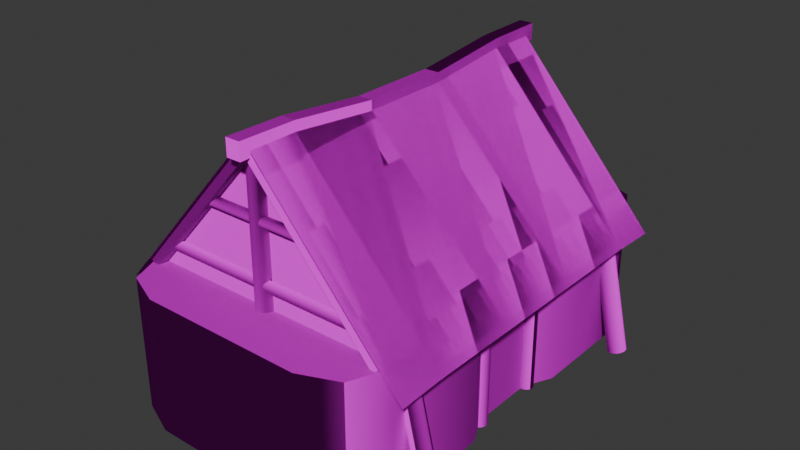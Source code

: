 # Source: Casa01b.blend  (saved by Blender 4.2.66; exported with 4.5.12 LTS)
import bpy
from mathutils import Matrix  # noqa: F401  (used for matrix-valued properties, if any)

bpy.ops.wm.read_factory_settings(use_empty=True)
scene = bpy.context.scene
scene.name = 'Scene'

# ---- images (referenced by path relative to the original .blend; pixels are not part of the script)
import os
ASSET_DIR = os.environ.get("B2B_ASSET_DIR", "")  # directory of the original .blend (textures are referenced by path, not embedded)
HERE = os.path.dirname(os.path.abspath(__file__))  # packed textures are extracted next to this script under _unpacked/

def load_image(name, relpath, width, height, colorspace="sRGB"):
    """Load a texture the original file referenced (path relative to the .blend, or extracted next to this script)."""
    p = next((c for c in (os.path.join(HERE, relpath), os.path.join(ASSET_DIR, relpath)) if relpath and os.path.exists(c)), "")
    if p:
        img = bpy.data.images.load(p, check_existing=True)
        img.name = name
    else:  # same state as the original file: an image datablock whose file is absent (Cycles renders it pink)
        img = bpy.data.images.new(name, width, height)
        img.source = "FILE"
        img.filepath = "//" + (relpath or name)
    img.colorspace_settings.name = colorspace
    return img
img_casa01b_png = load_image('Casa01b.png', 'Casa01b.png', 1024, 1024, 'sRGB')
img_casa01b_n_png = load_image('Casa01b_n.png', 'Casa01b_n.png', 1024, 1024, 'sRGB')

# ---- materials (node trees are filled in below, after node groups)
mat_material_casa01b_casa = bpy.data.materials.new('Material.Casa01b.Casa')

# ---- material node trees
mat_material_casa01b_casa.use_nodes = True; mat_material_casa01b_casa.node_tree.nodes.clear()
_N = mat_material_casa01b_casa.node_tree.nodes; _L = mat_material_casa01b_casa.node_tree.links
n0 = _N.new('ShaderNodeBsdfPrincipled'); n0.name = 'Principled BSDF'; n0.location = (10, 300)
n0.inputs[2].default_value = 1.0
n0.inputs[3].default_value = 1.0
n1 = _N.new('ShaderNodeOutputMaterial'); n1.name = 'Material Output'; n1.location = (300, 300)
n2 = _N.new('ShaderNodeTexImage'); n2.name = 'Image Texture'; n2.location = (-343, 314)
n2.image = img_casa01b_png
n2.interpolation = 'Closest'
n3 = _N.new('ShaderNodeNormalMap'); n3.name = 'Normal Map'; n3.location = (-254, 21)
n4 = _N.new('ShaderNodeTexImage'); n4.name = 'Image Texture.001'; n4.location = (-541, 25)
n4.image = img_casa01b_n_png
n4.interpolation = 'Closest'
_L.new(n0.outputs[0], n1.inputs[0])
_L.new(n2.outputs[0], n0.inputs[0])
_L.new(n3.outputs[0], n0.inputs[5])
_L.new(n4.outputs[0], n3.inputs[1])
_L.new(n2.outputs[1], n0.inputs[4])
n1.is_active_output = True

# ---- world
world_world = bpy.data.worlds.new('World'); scene.world = world_world
world_world.use_nodes = True; world_world.node_tree.nodes.clear()
_N = world_world.node_tree.nodes; _L = world_world.node_tree.links
n0 = _N.new('ShaderNodeOutputWorld'); n0.name = 'World Output'; n0.location = (300, 300)
n1 = _N.new('ShaderNodeBackground'); n1.name = 'Background'; n1.location = (10, 300)
n1.inputs[0].default_value = (0.05088, 0.05088, 0.05088, 1.0)
_L.new(n1.outputs[0], n0.inputs[0])
n0.is_active_output = True
world_world.color = (0.05088, 0.05088, 0.05088)
world_world.sun_shadow_jitter_overblur = 0.0

# ---- meshes
me_casa = bpy.data.meshes.new('Casa')
me_casa.from_pydata([(2.072, 2.439, 1.496), (2.072, -2.439, 1.496), (2.072, 1.789, 1.524), (2.072, 0.5962, 1.524), (2.072, -0.5962, 1.524), (2.072, -1.789, 1.524), (-2.072, 2.439, 1.496), (-2.072, -2.439, 1.496), (-2.072, 1.789, 1.524), (-2.072, 0.5962, 1.524), (-2.072, -0.5962, 1.524), (-2.072, -1.789, 1.524), (0.0, 2.439, 3.822), (0.0, -2.439, 3.822), (0.0, 1.789, 3.822), (0.0, 0.5962, 3.695), (0.0, -0.5962, 3.695), (0.0, -1.789, 3.822), (2.072, 2.439, 1.496), (2.072, -2.439, 1.496), (2.072, 1.789, 1.524), (2.072, 0.5962, 1.524), (2.072, -0.5962, 1.524), (2.072, -1.789, 1.524), (-2.072, 2.439, 1.496), (-2.072, -2.439, 1.496), (-2.072, 1.789, 1.524), (-2.072, 0.5962, 1.524), (-2.072, -0.5962, 1.524), (-2.072, -1.789, 1.524), (0.0, 2.439, 3.822), (0.0, -2.439, 3.822), (0.0, 1.789, 3.822), (0.0, 0.5962, 3.695), (0.0, -0.5962, 3.695), (0.0, -1.789, 3.822), (-0.09717, 2.572, 3.635), (-0.09717, -2.572, 3.635), (-0.09717, 1.789, 3.648), (-0.09717, 0.5962, 3.521), (-0.09717, -0.5962, 3.521), (-0.09717, -1.789, 3.648), (0.09717, 2.572, 3.635), (0.09717, -2.572, 3.635), (0.09717, 1.789, 3.648), (0.09717, 0.5962, 3.521), (0.09717, -0.5962, 3.521), (0.09717, -1.789, 3.648), (-0.09717, -1.789, 3.846), (-0.09717, -2.572, 3.859), (-0.09717, 2.572, 3.859), (-0.09717, 1.789, 3.846), (-0.09717, 0.5962, 3.718), (-0.09717, -0.5962, 3.718), (0.09717, -1.789, 3.846), (0.09717, -2.572, 3.859), (0.09717, 2.572, 3.859), (0.09717, 1.789, 3.846), (0.09717, 0.5962, 3.718), (0.09717, -0.5962, 3.718), (0.06395, -2.225, 3.704), (-1.681, -2.225, 1.743), (0.06395, -2.402, 3.704), (-1.681, -2.402, 1.743), (-0.01211, -2.225, 3.778), (-1.757, -2.225, 1.817), (-0.01211, -2.402, 3.778), (-1.757, -2.402, 1.817), (-0.08242, -2.258, 3.725), (1.681, -2.258, 1.743), (-0.08242, -2.435, 3.725), (1.681, -2.435, 1.743), (-0.006361, -2.258, 3.799), (1.757, -2.258, 1.817), (-0.006361, -2.435, 3.799), (1.757, -2.435, 1.817), (0.06395, 2.225, 3.704), (-1.681, 2.225, 1.743), (0.06395, 2.402, 3.704), (-1.681, 2.402, 1.743), (-0.01211, 2.225, 3.778), (-1.757, 2.225, 1.817), (-0.01211, 2.402, 3.778), (-1.757, 2.402, 1.817), (-0.08242, 2.258, 3.725), (1.681, 2.258, 1.743), (-0.08242, 2.435, 3.725), (1.681, 2.435, 1.743), (-0.006361, 2.258, 3.799), (1.757, 2.258, 1.817), (-0.006361, 2.435, 3.799), (1.757, 2.435, 1.817), (1.64, -0.3899, 1.192e-07), (1.64, -0.3899, 1.731), (1.678, -0.3975, 1.192e-07), (1.678, -0.3975, 1.731), (1.711, -0.4193, 1.192e-07), (1.711, -0.4193, 1.731), (1.732, -0.4519, 1.192e-07), (1.732, -0.4519, 1.731), (1.74, -0.4904, 1.192e-07), (1.74, -0.4904, 1.731), (1.732, -0.5288, 1.192e-07), (1.732, -0.5288, 1.731), (1.711, -0.5614, 1.192e-07), (1.711, -0.5614, 1.731), (1.678, -0.5832, 1.192e-07), (1.678, -0.5832, 1.731), (1.64, -0.5909, 1.192e-07), (1.64, -0.5909, 1.731), (1.601, -0.5832, 1.192e-07), (1.601, -0.5832, 1.731), (1.569, -0.5614, 1.192e-07), (1.569, -0.5614, 1.731), (1.547, -0.5288, 1.192e-07), (1.547, -0.5288, 1.731), (1.539, -0.4904, 1.192e-07), (1.539, -0.4904, 1.731), (1.547, -0.4519, 1.192e-07), (1.547, -0.4519, 1.731), (1.569, -0.4193, 1.192e-07), (1.569, -0.4193, 1.731), (1.601, -0.3975, 1.192e-07), (1.601, -0.3975, 1.731), (2.185, -2.007, -0.008268), (1.801, -2.032, 1.752), (2.155, -2.044, -0.01545), (1.77, -2.069, 1.745), (2.112, -2.066, -0.025), (1.728, -2.091, 1.736), (2.065, -2.07, -0.03547), (1.681, -2.095, 1.725), (2.02, -2.055, -0.04526), (1.635, -2.08, 1.715), (1.984, -2.023, -0.05289), (1.599, -2.048, 1.708), (1.962, -1.98, -0.05718), (1.577, -2.005, 1.704), (1.958, -1.931, -0.05749), (1.574, -1.956, 1.703), (1.973, -1.885, -0.05378), (1.588, -1.91, 1.707), (2.004, -1.848, -0.04659), (1.619, -1.873, 1.714), (2.046, -1.826, -0.03704), (1.661, -1.851, 1.724), (2.093, -1.822, -0.02657), (1.709, -1.847, 1.734), (2.138, -1.837, -0.01678), (1.754, -1.862, 1.744), (2.175, -1.869, -0.009157), (1.79, -1.894, 1.752), (2.196, -1.912, -0.004862), (1.812, -1.937, 1.756), (2.2, -1.961, -0.00455), (1.816, -1.986, 1.756), (-1.942, -2.03, -0.05558), (-1.59, -1.926, 1.709), (-1.944, -1.981, -0.05789), (-1.592, -1.877, 1.707), (-1.965, -1.937, -0.05641), (-1.613, -1.833, 1.708), (-2.0, -1.904, -0.05137), (-1.648, -1.8, 1.713), (-2.045, -1.888, -0.04353), (-1.693, -1.783, 1.721), (-2.093, -1.89, -0.03408), (-1.741, -1.785, 1.731), (-2.136, -1.91, -0.02448), (-1.784, -1.806, 1.74), (-2.168, -1.946, -0.01617), (-1.816, -1.841, 1.748), (-2.184, -1.991, -0.01042), (-1.832, -1.887, 1.754), (-2.181, -2.04, -0.00811), (-1.83, -1.936, 1.757), (-2.161, -2.084, -0.009589), (-1.809, -1.98, 1.755), (-2.125, -2.117, -0.01463), (-1.774, -2.012, 1.75), (-2.08, -2.134, -0.02247), (-1.729, -2.029, 1.742), (-2.033, -2.132, -0.03192), (-1.681, -2.027, 1.733), (-1.989, -2.111, -0.04152), (-1.638, -2.007, 1.723), (-1.957, -2.075, -0.04984), (-1.606, -1.971, 1.715), (-1.981, 0.06875, -0.04821), (-1.63, 0.02892, 1.703), (-2.021, 0.09388, -0.03943), (-1.671, 0.05405, 1.712), (-2.069, 0.1012, -0.02984), (-1.718, 0.06133, 1.721), (-2.115, 0.08949, -0.02091), (-1.765, 0.04967, 1.73), (-2.153, 0.06065, -0.01399), (-1.803, 0.02082, 1.737), (-2.178, 0.01902, -0.01014), (-1.828, -0.02081, 1.741), (-2.186, -0.02906, -0.00994), (-1.835, -0.06889, 1.741), (-2.174, -0.07626, -0.01342), (-1.824, -0.1161, 1.738), (-2.146, -0.1154, -0.02006), (-1.796, -0.1552, 1.731), (-2.106, -0.1405, -0.02884), (-1.755, -0.1804, 1.722), (-2.059, -0.1478, -0.03842), (-1.708, -0.1876, 1.713), (-2.012, -0.1362, -0.04735), (-1.662, -0.176, 1.704), (-1.974, -0.1073, -0.05427), (-1.623, -0.1471, 1.697), (-1.949, -0.06568, -0.05813), (-1.599, -0.1055, 1.693), (-1.941, -0.0176, -0.05833), (-1.591, -0.05743, 1.693), (-1.953, 0.0296, -0.05484), (-1.602, -0.01023, 1.696), (1.73, 0.5246, 1.192e-07), (1.73, 0.5246, 1.731), (1.71, 0.5566, 1.192e-07), (1.71, 0.5566, 1.731), (1.679, 0.5786, 1.192e-07), (1.679, 0.5786, 1.731), (1.643, 0.5871, 1.192e-07), (1.643, 0.5871, 1.731), (1.605, 0.5809, 1.192e-07), (1.605, 0.5809, 1.731), (1.573, 0.5609, 1.192e-07), (1.573, 0.5609, 1.731), (1.551, 0.5302, 1.192e-07), (1.551, 0.5302, 1.731), (1.543, 0.4934, 1.192e-07), (1.543, 0.4934, 1.731), (1.549, 0.4562, 1.192e-07), (1.549, 0.4562, 1.731), (1.569, 0.4241, 1.192e-07), (1.569, 0.4241, 1.731), (1.6, 0.4022, 1.192e-07), (1.6, 0.4022, 1.731), (1.637, 0.3936, 1.192e-07), (1.637, 0.3936, 1.731), (1.674, 0.3998, 1.192e-07), (1.674, 0.3998, 1.731), (1.706, 0.4198, 1.192e-07), (1.706, 0.4198, 1.731), (1.728, 0.4505, 1.192e-07), (1.728, 0.4505, 1.731), (1.736, 0.4873, 1.192e-07), (1.736, 0.4873, 1.731), (2.105, 2.088, -0.02388), (1.721, 2.072, 1.737), (2.058, 2.089, -0.03418), (1.673, 2.073, 1.727), (2.013, 2.072, -0.04401), (1.629, 2.056, 1.717), (1.979, 2.038, -0.05187), (1.595, 2.022, 1.709), (1.96, 1.994, -0.05657), (1.576, 1.977, 1.704), (1.959, 1.945, -0.05739), (1.575, 1.929, 1.703), (1.976, 1.9, -0.0542), (1.592, 1.883, 1.707), (2.009, 1.864, -0.0475), (1.625, 1.848, 1.713), (2.053, 1.845, -0.03831), (1.669, 1.829, 1.723), (2.1, 1.844, -0.02801), (1.716, 1.828, 1.733), (2.145, 1.861, -0.01818), (1.76, 1.845, 1.743), (2.179, 1.895, -0.01032), (1.795, 1.879, 1.751), (2.198, 1.94, -0.005625), (1.814, 1.923, 1.755), (2.199, 1.988, -0.004804), (1.815, 1.972, 1.756), (2.182, 2.033, -0.007986), (1.797, 2.017, 1.753), (2.149, 2.069, -0.01469), (1.764, 2.052, 1.746), (-1.998, 2.016, -0.04965), (-1.645, 1.965, 1.717), (-2.043, 1.998, -0.04118), (-1.689, 1.948, 1.725), (-2.091, 1.999, -0.03161), (-1.737, 1.949, 1.735), (-2.134, 2.019, -0.02241), (-1.781, 1.968, 1.744), (-2.167, 2.054, -0.01497), (-1.813, 2.003, 1.752), (-2.184, 2.099, -0.01042), (-1.83, 2.049, 1.756), (-2.183, 2.148, -0.009457), (-1.829, 2.097, 1.757), (-2.164, 2.192, -0.01223), (-1.81, 2.142, 1.754), (-2.129, 2.226, -0.01831), (-1.775, 2.175, 1.748), (-2.084, 2.244, -0.02678), (-1.731, 2.193, 1.74), (-2.037, 2.243, -0.03635), (-1.683, 2.192, 1.73), (-1.993, 2.223, -0.04556), (-1.64, 2.173, 1.721), (-1.96, 2.188, -0.053), (-1.607, 2.137, 1.714), (-1.943, 2.143, -0.05755), (-1.59, 2.092, 1.709), (-1.944, 2.094, -0.05851), (-1.591, 2.044, 1.708), (-1.964, 2.049, -0.05573), (-1.61, 1.999, 1.711), (1.45, 2.326, 2.04), (-1.45, 2.352, 2.066), (1.45, 2.362, 2.102), (-1.45, 2.326, 2.165), (1.45, 2.29, 2.174), (1.45, 2.29, 2.03), (-1.45, 2.29, 2.03), (-1.45, 2.326, 2.04), (1.45, 2.352, 2.066), (-1.45, 2.362, 2.102), (1.45, 2.352, 2.138), (-1.45, 2.352, 2.138), (1.45, 2.326, 2.165), (-1.45, 2.29, 2.174), (-0.7716, 2.352, 2.835), (0.7716, 2.29, 2.799), (-0.7716, 2.29, 2.799), (0.7716, 2.326, 2.809), (-0.7716, 2.326, 2.809), (0.7716, 2.352, 2.835), (0.7716, 2.362, 2.871), (-0.7716, 2.362, 2.871), (0.7716, 2.352, 2.907), (-0.7716, 2.352, 2.907), (0.7716, 2.326, 2.934), (-0.7716, 2.326, 2.934), (0.7716, 2.29, 2.944), (-0.7716, 2.29, 2.944), (0.1062, 2.324, 1.782), (0.1062, 2.324, 3.656), (0.06133, 2.369, 1.782), (-0.1062, 2.324, 3.656), (-0.1227, 2.263, 3.656), (-0.1227, 2.263, 1.782), (-0.1062, 2.324, 1.782), (-0.06133, 2.369, 1.782), (-0.06133, 2.369, 3.656), (0.0, 2.386, 1.782), (0.0, 2.386, 3.656), (0.06133, 2.369, 3.656), (0.1227, 2.263, 1.782), (0.1227, 2.263, 3.656), (1.45, -2.326, 2.04), (-1.45, -2.352, 2.066), (1.45, -2.362, 2.102), (-1.45, -2.326, 2.165), (1.45, -2.29, 2.174), (1.45, -2.29, 2.03), (-1.45, -2.29, 2.03), (-1.45, -2.326, 2.04), (1.45, -2.352, 2.066), (-1.45, -2.362, 2.102), (1.45, -2.352, 2.138), (-1.45, -2.352, 2.138), (1.45, -2.326, 2.165), (-1.45, -2.29, 2.174), (-0.7716, -2.352, 2.835), (0.7716, -2.29, 2.799), (-0.7716, -2.29, 2.799), (0.7716, -2.326, 2.809), (-0.7716, -2.326, 2.809), (0.7716, -2.352, 2.835), (0.7716, -2.362, 2.871), (-0.7716, -2.362, 2.871), (0.7716, -2.352, 2.907), (-0.7716, -2.352, 2.907), (0.7716, -2.326, 2.934), (-0.7716, -2.326, 2.934), (0.7716, -2.29, 2.944), (-0.7716, -2.29, 2.944), (0.1062, -2.324, 1.782), (0.1062, -2.324, 3.656), (0.06133, -2.369, 1.782), (-0.1062, -2.324, 3.656), (-0.1227, -2.263, 3.656), (-0.1227, -2.263, 1.782), (-0.1062, -2.324, 1.782), (-0.06133, -2.369, 1.782), (-0.06133, -2.369, 3.656), (0.0, -2.386, 1.782), (0.0, -2.386, 3.656), (0.06133, -2.369, 3.656), (0.1227, -2.263, 1.782), (0.1227, -2.263, 3.656), (1.1, 2.97, 0.0), (1.806, 2.264, 0.0), (1.6, 2.763, 0.0), (1.806, -2.264, 0.0), (1.1, -2.97, -5.684e-14), (1.6, -2.763, 0.0), (-1.1, -2.97, 0.0), (-1.806, -2.264, 0.0), (-1.6, -2.763, 0.0), (-1.806, 2.264, 0.0), (-1.1, 2.97, 0.0), (-1.6, 2.763, 0.0), (1.806, 2.264, 1.784), (1.1, 2.97, 1.784), (1.6, 2.763, 1.784), (1.1, -2.97, 1.784), (1.806, -2.264, 1.784), (1.6, -2.763, 1.784), (-1.806, -2.264, 1.784), (-1.1, -2.97, 1.784), (-1.6, -2.763, 1.784), (-1.1, 2.97, 1.784), (-1.806, 2.264, 1.784), (-1.6, 2.763, 1.784), (-1.192e-07, 2.264, 3.822), (-1.192e-07, -2.264, 3.822), (1.806, -0.8249, 0.0), (1.625, -0.4528, 0.0), (1.625, 0.4528, 0.0), (1.806, 0.8249, 0.0), (1.806, 0.8249, 1.784), (1.625, 0.4528, 1.784), (1.625, -0.4528, 1.784), (1.806, -0.8249, 1.784), (1.601, -0.9419, 1.713), (1.601, -0.9419, 1.81), (1.601, 0.9419, 1.713), (1.601, 0.9419, 1.81), (1.78, -0.9419, 1.713), (1.78, -0.9419, 1.81), (1.78, 0.9419, 1.713), (1.78, 0.9419, 1.81), (0.0, -1.789, 3.822), (0.0, -2.439, 3.822), (0.0, 2.439, 3.822), (0.0, 1.789, 3.822), (0.0, 0.5962, 3.695), (0.0, -0.5962, 3.695), (0.0, -1.789, 3.822), (0.0, -2.439, 3.822), (0.0, 2.439, 3.822), (0.0, 1.789, 3.822), (0.0, 0.5962, 3.695), (0.0, -0.5962, 3.695), (-0.09717, -1.789, 3.648), (-0.09717, -2.572, 3.635), (-0.09717, -2.572, 3.635), (-0.09717, 2.572, 3.635), (-0.09717, 2.572, 3.635), (-0.09717, 1.789, 3.648), (0.09717, -1.789, 3.648), (0.09717, -2.572, 3.635), (0.09717, -2.572, 3.635), (0.09717, 2.572, 3.635), (0.09717, 2.572, 3.635), (0.09717, 1.789, 3.648), (-0.09717, -1.789, 3.846), (-0.09717, -2.572, 3.859), (-0.09717, -2.572, 3.859), (-0.09717, 2.572, 3.859), (-0.09717, 2.572, 3.859), (-0.09717, 1.789, 3.846), (-0.09717, 0.5962, 3.718), (-0.09717, -0.5962, 3.718), (0.09717, -1.789, 3.846), (0.09717, -2.572, 3.859), (0.09717, -2.572, 3.859), (0.09717, 2.572, 3.859), (0.09717, 2.572, 3.859), (0.09717, 1.789, 3.846), (0.09717, 0.5962, 3.718), (0.09717, -0.5962, 3.718), (-1.757, -2.402, 1.817), (-1.757, -2.402, 1.817), (-1.681, -2.402, 1.743), (-1.681, -2.402, 1.743), (0.06395, -2.402, 3.704), (0.06395, -2.402, 3.704), (-1.681, -2.225, 1.743), (-1.681, -2.225, 1.743), (-1.757, -2.225, 1.817), (-1.757, -2.225, 1.817), (-0.01211, -2.402, 3.778), (-0.01211, -2.402, 3.778), (-0.01211, -2.225, 3.778), (-0.01211, -2.225, 3.778), (0.06395, -2.225, 3.704), (0.06395, -2.225, 3.704), (1.757, -2.435, 1.817), (1.757, -2.435, 1.817), (1.681, -2.435, 1.743), (1.681, -2.435, 1.743), (-0.08242, -2.435, 3.725), (-0.08242, -2.435, 3.725), (1.681, -2.258, 1.743), (1.681, -2.258, 1.743), (1.757, -2.258, 1.817), (1.757, -2.258, 1.817), (-0.006361, -2.435, 3.799), (-0.006361, -2.435, 3.799), (-0.006361, -2.258, 3.799), (-0.006361, -2.258, 3.799), (-0.08242, -2.258, 3.725), (-0.08242, -2.258, 3.725), (-1.757, 2.402, 1.817), (-1.757, 2.402, 1.817), (-1.681, 2.402, 1.743), (-1.681, 2.402, 1.743), (0.06395, 2.402, 3.704), (0.06395, 2.402, 3.704), (-1.681, 2.225, 1.743), (-1.681, 2.225, 1.743), (-1.757, 2.225, 1.817), (-1.757, 2.225, 1.817), (-0.01211, 2.402, 3.778), (-0.01211, 2.402, 3.778), (-0.01211, 2.225, 3.778), (-0.01211, 2.225, 3.778), (0.06395, 2.225, 3.704), (0.06395, 2.225, 3.704), (1.757, 2.435, 1.817), (1.757, 2.435, 1.817), (1.681, 2.435, 1.743), (1.681, 2.435, 1.743), (-0.08242, 2.435, 3.725), (-0.08242, 2.435, 3.725), (1.681, 2.258, 1.743), (1.681, 2.258, 1.743), (1.757, 2.258, 1.817), (1.757, 2.258, 1.817), (-0.006361, 2.435, 3.799), (-0.006361, 2.435, 3.799), (-0.006361, 2.258, 3.799), (-0.006361, 2.258, 3.799), (-0.08242, 2.258, 3.725), (-0.08242, 2.258, 3.725), (1.1, 2.97, 1.784), (1.6, 2.763, 1.784), (1.806, 2.264, 1.784), (1.806, 2.264, 1.784), (1.806, -2.264, 1.784), (1.806, -2.264, 1.784), (1.6, -2.763, 1.784), (1.1, -2.97, 1.784), (-1.1, -2.97, 1.784), (-1.6, -2.763, 1.784), (-1.806, -2.264, 1.784), (-1.806, -2.264, 1.784), (-1.806, 2.264, 1.784), (-1.806, 2.264, 1.784), (-1.6, 2.763, 1.784), (-1.1, 2.97, 1.784), (1.625, -0.4528, 0.0), (1.625, 0.4528, 0.0), (1.625, 0.4528, 1.784), (1.625, -0.4528, 1.784), (1.601, -0.9419, 1.713), (1.601, -0.9419, 1.713), (1.601, -0.9419, 1.81), (1.601, -0.9419, 1.81), (1.601, 0.9419, 1.81), (1.601, 0.9419, 1.81), (1.601, 0.9419, 1.713), (1.601, 0.9419, 1.713), (1.78, 0.9419, 1.81), (1.78, 0.9419, 1.81), (1.78, 0.9419, 1.713), (1.78, 0.9419, 1.713), (1.78, -0.9419, 1.81), (1.78, -0.9419, 1.81), (1.78, -0.9419, 1.713), (1.78, -0.9419, 1.713)], [], [(2, 0, 444, 445), (1, 5, 442, 443), (5, 4, 447, 442), (4, 3, 446, 447), (3, 2, 445, 446), (8, 14, 12, 6), (7, 13, 17, 11), (11, 17, 16, 10), (10, 16, 15, 9), (9, 15, 14, 8), (20, 451, 450, 18), (19, 449, 448, 23), (23, 448, 453, 22), (22, 453, 452, 21), (21, 452, 451, 20), (26, 24, 30, 32), (25, 29, 35, 31), (29, 28, 34, 35), (28, 27, 33, 34), (27, 26, 32, 33), (459, 457, 463, 465), (455, 454, 460, 461), (473, 481, 480, 472), (471, 479, 477, 469), (466, 474, 481, 473), (472, 480, 479, 471), (467, 475, 474, 466), (464, 478, 57, 44), (458, 470, 56, 42), (40, 53, 52, 39), (456, 468, 48, 41), (44, 57, 58, 45), (41, 48, 53, 40), (38, 51, 50, 36), (45, 58, 59, 46), (462, 476, 49, 37), (47, 54, 55, 43), (39, 52, 51, 38), (46, 59, 54, 47), (482, 490, 488, 484), (494, 496, 489, 491), (493, 495, 65, 483), (487, 497, 64, 492), (486, 66, 67, 485), (60, 62, 63, 61), (498, 500, 504, 506), (510, 507, 505, 512), (509, 499, 73, 511), (503, 508, 72, 513), (502, 501, 75, 74), (68, 69, 71, 70), (514, 516, 520, 522), (526, 523, 521, 528), (525, 515, 81, 527), (519, 524, 80, 529), (518, 517, 83, 82), (76, 77, 79, 78), (530, 538, 536, 532), (542, 544, 537, 539), (541, 543, 89, 531), (535, 545, 88, 540), (534, 90, 91, 533), (84, 86, 87, 85), (92, 93, 95, 94), (94, 95, 97, 96), (96, 97, 99, 98), (98, 99, 101, 100), (100, 101, 103, 102), (102, 103, 105, 104), (104, 105, 107, 106), (106, 107, 109, 108), (108, 109, 111, 110), (110, 111, 113, 112), (112, 113, 115, 114), (114, 115, 117, 116), (116, 117, 119, 118), (118, 119, 121, 120), (120, 121, 123, 122), (122, 123, 93, 92), (124, 125, 127, 126), (126, 127, 129, 128), (128, 129, 131, 130), (130, 131, 133, 132), (132, 133, 135, 134), (134, 135, 137, 136), (136, 137, 139, 138), (138, 139, 141, 140), (140, 141, 143, 142), (142, 143, 145, 144), (144, 145, 147, 146), (146, 147, 149, 148), (148, 149, 151, 150), (150, 151, 153, 152), (152, 153, 155, 154), (154, 155, 125, 124), (156, 158, 159, 157), (158, 160, 161, 159), (160, 162, 163, 161), (162, 164, 165, 163), (164, 166, 167, 165), (166, 168, 169, 167), (168, 170, 171, 169), (170, 172, 173, 171), (172, 174, 175, 173), (174, 176, 177, 175), (176, 178, 179, 177), (178, 180, 181, 179), (180, 182, 183, 181), (182, 184, 185, 183), (184, 186, 187, 185), (186, 156, 157, 187), (188, 190, 191, 189), (190, 192, 193, 191), (192, 194, 195, 193), (194, 196, 197, 195), (196, 198, 199, 197), (198, 200, 201, 199), (200, 202, 203, 201), (202, 204, 205, 203), (204, 206, 207, 205), (206, 208, 209, 207), (208, 210, 211, 209), (210, 212, 213, 211), (212, 214, 215, 213), (214, 216, 217, 215), (216, 218, 219, 217), (218, 188, 189, 219), (220, 222, 223, 221), (222, 224, 225, 223), (224, 226, 227, 225), (226, 228, 229, 227), (228, 230, 231, 229), (230, 232, 233, 231), (232, 234, 235, 233), (234, 236, 237, 235), (236, 238, 239, 237), (238, 240, 241, 239), (240, 242, 243, 241), (242, 244, 245, 243), (244, 246, 247, 245), (246, 248, 249, 247), (248, 250, 251, 249), (250, 220, 221, 251), (252, 254, 255, 253), (254, 256, 257, 255), (256, 258, 259, 257), (258, 260, 261, 259), (260, 262, 263, 261), (262, 264, 265, 263), (264, 266, 267, 265), (266, 268, 269, 267), (268, 270, 271, 269), (270, 272, 273, 271), (272, 274, 275, 273), (274, 276, 277, 275), (276, 278, 279, 277), (278, 280, 281, 279), (280, 282, 283, 281), (282, 252, 253, 283), (284, 285, 287, 286), (286, 287, 289, 288), (288, 289, 291, 290), (290, 291, 293, 292), (292, 293, 295, 294), (294, 295, 297, 296), (296, 297, 299, 298), (298, 299, 301, 300), (300, 301, 303, 302), (302, 303, 305, 304), (304, 305, 307, 306), (306, 307, 309, 308), (308, 309, 311, 310), (310, 311, 313, 312), (312, 313, 315, 314), (314, 315, 285, 284), (322, 323, 316, 321), (323, 317, 324, 316), (317, 325, 318, 324), (325, 327, 326, 318), (327, 319, 328, 326), (319, 329, 320, 328), (334, 330, 335, 333), (330, 337, 336, 335), (331, 332, 334, 333), (336, 337, 339, 338), (338, 339, 341, 340), (340, 341, 343, 342), (356, 344, 345, 357), (344, 346, 355, 345), (346, 353, 354, 355), (351, 350, 347, 352), (350, 349, 348, 347), (351, 352, 354, 353), (364, 363, 358, 365), (365, 358, 366, 359), (359, 366, 360, 367), (367, 360, 368, 369), (369, 368, 370, 361), (361, 370, 362, 371), (376, 375, 377, 372), (372, 377, 378, 379), (373, 375, 376, 374), (378, 380, 381, 379), (380, 382, 383, 381), (382, 384, 385, 383), (398, 399, 387, 386), (386, 387, 397, 388), (388, 397, 396, 395), (393, 394, 389, 392), (392, 389, 390, 391), (393, 395, 396, 394), (404, 553, 554, 406), (407, 556, 558, 409), (426, 433, 550, 403), (400, 546, 547, 402), (402, 547, 548, 401), (403, 550, 552, 405), (405, 552, 553, 404), (406, 554, 555, 408), (408, 555, 556, 407), (409, 558, 560, 411), (411, 560, 561, 410), (546, 400, 410, 561), (551, 557, 420, 419, 415, 417), (413, 421, 423, 559, 549, 414), (418, 416, 425), (412, 422, 424), (401, 548, 430, 429), (429, 430, 564, 428), (563, 431, 565, 427), (562, 432, 433, 426), (568, 570, 572, 566), (571, 574, 576, 573), (575, 578, 580, 577), (579, 569, 567, 581), (434, 436, 440, 438), (439, 441, 437, 435)])
me_casa.polygons.foreach_set('use_smooth', [True] * 237)
_k = set([(466, 474), (471, 479), (472, 480), (473, 481)])
me_casa.attributes.new('sharp_edge', 'BOOLEAN', 'EDGE').data.foreach_set('value', [ (min(e.vertices), max(e.vertices)) in _k for e in me_casa.edges])
_uv = me_casa.uv_layers.new(name='UVMap')
_uv.uv.foreach_set('vector', [0.6133, 0.0786, 0.6133, 0.002552, 0.9573, 0.002552, 0.9572, 0.0786, 0.6133, 0.5726, 0.6133, 0.4966, 0.9572, 0.4966, 0.9573, 0.5726, 0.6133, 0.4966, 0.6133, 0.3572, 0.9469, 0.3572, 0.9572, 0.4966, 0.6133, 0.3572, 0.6133, 0.2179, 0.9469, 0.2179, 0.9469, 0.3572, 0.6133, 0.2179, 0.6133, 0.0786, 0.9572, 0.0786, 0.9469, 0.2179, 0.6133, 0.0786, 0.9572, 0.0786, 0.9573, 0.002552, 0.6133, 0.002552, 0.6133, 0.5726, 0.9573, 0.5726, 0.9572, 0.4966, 0.6133, 0.4966, 0.6133, 0.4966, 0.9572, 0.4966, 0.9469, 0.3572, 0.6133, 0.3572, 0.6133, 0.3572, 0.9469, 0.3572, 0.9469, 0.2179, 0.6133, 0.2179, 0.6133, 0.2179, 0.9469, 0.2179, 0.9572, 0.0786, 0.6133, 0.0786, 0.6133, 0.0786, 0.9572, 0.0786, 0.9573, 0.002552, 0.6133, 0.002552, 0.6133, 0.5726, 0.9573, 0.5726, 0.9572, 0.4966, 0.6133, 0.4966, 0.6133, 0.4966, 0.9572, 0.4966, 0.9469, 0.3572, 0.6133, 0.3572, 0.6133, 0.3572, 0.9469, 0.3572, 0.9469, 0.2179, 0.6133, 0.2179, 0.6133, 0.2179, 0.9469, 0.2179, 0.9572, 0.0786, 0.6133, 0.0786, 0.6133, 0.0786, 0.6133, 0.002552, 0.9573, 0.002552, 0.9572, 0.0786, 0.6133, 0.5726, 0.6133, 0.4966, 0.9572, 0.4966, 0.9573, 0.5726, 0.6133, 0.4966, 0.6133, 0.3572, 0.9469, 0.3572, 0.9572, 0.4966, 0.6133, 0.3572, 0.6133, 0.2179, 0.9469, 0.2179, 0.9469, 0.3572, 0.6133, 0.2179, 0.6133, 0.0786, 0.9572, 0.0786, 0.9469, 0.2179, 0.003377, 0.8229, 0.08728, 0.8229, 0.08728, 0.8512, 0.003377, 0.8512, 0.08783, 0.8229, 0.003927, 0.8229, 0.003927, 0.8512, 0.08783, 0.8512, 0.2155, 0.7754, 0.2155, 0.7471, 0.3432, 0.7471, 0.3432, 0.7754, 0.6408, 0.8532, 0.6125, 0.8532, 0.6125, 0.7693, 0.6408, 0.7693, 0.08777, 0.7754, 0.08777, 0.7471, 0.2155, 0.7471, 0.2155, 0.7754, 0.392, 0.8714, 0.3637, 0.8714, 0.3637, 0.7437, 0.392, 0.7437, 0.003871, 0.7754, 0.003871, 0.7471, 0.08777, 0.7471, 0.08777, 0.7754, 0.003973, 0.7838, 0.003973, 0.815, 0.08787, 0.8146, 0.08787, 0.7858, 0.06642, 0.8791, 0.06642, 0.8551, 0.03812, 0.8551, 0.03812, 0.8791, 0.3433, 0.7858, 0.3433, 0.8146, 0.2156, 0.8146, 0.2156, 0.7858, 0.6684, 0.8955, 0.6684, 0.8629, 0.5845, 0.8648, 0.5845, 0.8936, 0.08787, 0.7858, 0.08787, 0.8146, 0.2156, 0.8146, 0.2156, 0.7858, 0.5845, 0.8936, 0.5845, 0.8648, 0.4568, 0.865, 0.4568, 0.8937, 0.08787, 0.7858, 0.08787, 0.8146, 0.003973, 0.815, 0.003973, 0.7838, 0.2156, 0.7858, 0.2156, 0.8146, 0.3433, 0.8146, 0.3433, 0.7858, 0.03201, 0.8793, 0.03201, 0.8554, 0.00371, 0.8554, 0.00371, 0.8793, 0.5845, 0.8936, 0.5845, 0.8648, 0.6684, 0.8629, 0.6684, 0.8955, 0.2156, 0.7858, 0.2156, 0.8146, 0.08787, 0.8146, 0.08787, 0.7858, 0.4568, 0.8937, 0.4568, 0.8649, 0.5845, 0.8648, 0.5845, 0.8936, 0.629, 0.6374, 0.6108, 0.6374, 0.6108, 0.607, 0.629, 0.607, 0.8508, 0.8626, 0.8278, 0.8825, 0.6468, 0.6792, 0.6698, 0.6594, 0.4916, 0.9569, 0.4916, 0.9061, 0.7638, 0.9061, 0.7638, 0.9569, 0.6108, 0.6486, 0.629, 0.6486, 0.629, 0.679, 0.6108, 0.679, 0.6172, 0.7062, 0.6396, 0.6856, 0.8206, 0.8889, 0.7982, 0.9095, 0.9464, 0.6282, 0.9971, 0.6282, 0.9971, 0.9004, 0.9464, 0.9004, 0.6108, 0.679, 0.6108, 0.6486, 0.629, 0.6486, 0.629, 0.679, 0.6695, 0.659, 0.8505, 0.8623, 0.8281, 0.8829, 0.6471, 0.6796, 0.7638, 0.9569, 0.4916, 0.9569, 0.4916, 0.9061, 0.7638, 0.9061, 0.629, 0.607, 0.629, 0.6374, 0.6108, 0.6374, 0.6108, 0.607, 0.7979, 0.9091, 0.6169, 0.7058, 0.6399, 0.686, 0.8209, 0.8893, 0.9464, 0.9004, 0.9464, 0.6282, 0.9971, 0.6282, 0.9971, 0.9004, 0.629, 0.6374, 0.629, 0.607, 0.6108, 0.607, 0.6108, 0.6374, 0.8508, 0.8626, 0.6698, 0.6594, 0.6468, 0.6792, 0.8278, 0.8825, 0.4916, 0.9569, 0.7638, 0.9569, 0.7638, 0.9061, 0.4916, 0.9061, 0.6108, 0.6486, 0.6108, 0.679, 0.629, 0.679, 0.629, 0.6486, 0.6172, 0.7062, 0.7982, 0.9095, 0.8206, 0.8889, 0.6396, 0.6856, 0.9464, 0.6282, 0.9464, 0.9004, 0.9971, 0.9004, 0.9971, 0.6282, 0.6108, 0.679, 0.629, 0.679, 0.629, 0.6486, 0.6108, 0.6486, 0.6695, 0.659, 0.6471, 0.6796, 0.8281, 0.8829, 0.8505, 0.8623, 0.7638, 0.9569, 0.7638, 0.9061, 0.4916, 0.9061, 0.4916, 0.9569, 0.629, 0.607, 0.6108, 0.607, 0.6108, 0.6374, 0.629, 0.6374, 0.7979, 0.9091, 0.8209, 0.8893, 0.6399, 0.686, 0.6169, 0.7058, 0.9464, 0.9004, 0.9971, 0.9004, 0.9971, 0.6282, 0.9464, 0.6282, 0.9983, 0.9626, 0.8295, 0.9626, 0.8295, 0.9564, 0.9983, 0.9564, 0.9983, 0.9564, 0.8295, 0.9564, 0.8295, 0.9506, 0.9983, 0.9506, 0.8295, 0.9283, 0.9983, 0.9283, 0.9983, 0.9327, 0.8295, 0.9327, 0.8295, 0.9327, 0.9983, 0.9327, 0.9983, 0.9385, 0.8295, 0.9385, 0.8295, 0.9385, 0.9983, 0.9385, 0.9983, 0.9448, 0.8295, 0.9448, 0.8295, 0.9448, 0.9983, 0.9448, 0.9983, 0.9506, 0.8295, 0.9506, 0.8295, 0.9729, 0.9983, 0.9729, 0.9983, 0.9773, 0.8295, 0.9773, 0.8295, 0.9773, 0.9983, 0.9773, 0.9983, 0.9831, 0.8295, 0.9831, 0.8295, 0.9831, 0.9983, 0.9831, 0.9983, 0.9894, 0.8295, 0.9894, 0.8295, 0.9894, 0.9983, 0.9894, 0.9983, 0.9952, 0.8295, 0.9952, 0.8295, 0.9952, 0.9983, 0.9952, 0.9983, 0.9996, 0.8295, 0.9996, 0.8295, 0.9104, 0.9983, 0.9104, 0.9983, 0.9162, 0.8295, 0.9162, 0.8295, 0.9162, 0.9983, 0.9162, 0.9983, 0.9225, 0.8295, 0.9225, 0.8295, 0.9225, 0.9983, 0.9225, 0.9983, 0.9283, 0.8295, 0.9283, 0.9983, 0.9729, 0.8295, 0.9729, 0.8295, 0.9684, 0.9983, 0.9684, 0.9983, 0.9684, 0.8295, 0.9684, 0.8295, 0.9626, 0.9983, 0.9626, 0.9983, 0.9626, 0.8295, 0.9626, 0.8295, 0.9564, 0.9983, 0.9564, 0.9983, 0.9564, 0.8295, 0.9564, 0.8295, 0.9506, 0.9983, 0.9506, 0.8295, 0.9283, 0.9983, 0.9283, 0.9983, 0.9327, 0.8295, 0.9327, 0.8295, 0.9327, 0.9983, 0.9327, 0.9983, 0.9385, 0.8295, 0.9385, 0.8295, 0.9385, 0.9983, 0.9385, 0.9983, 0.9448, 0.8295, 0.9448, 0.8295, 0.9448, 0.9983, 0.9448, 0.9983, 0.9506, 0.8295, 0.9506, 0.8295, 0.9729, 0.9983, 0.9729, 0.9983, 0.9773, 0.8295, 0.9773, 0.8295, 0.9773, 0.9983, 0.9773, 0.9983, 0.9831, 0.8295, 0.9831, 0.8295, 0.9831, 0.9983, 0.9831, 0.9983, 0.9894, 0.8295, 0.9894, 0.8295, 0.9894, 0.9983, 0.9894, 0.9983, 0.9952, 0.8295, 0.9952, 0.8295, 0.9952, 0.9983, 0.9952, 0.9983, 0.9996, 0.8295, 0.9996, 0.8295, 0.9104, 0.9983, 0.9104, 0.9983, 0.9162, 0.8295, 0.9162, 0.8295, 0.9162, 0.9983, 0.9162, 0.9983, 0.9225, 0.8295, 0.9225, 0.8295, 0.9225, 0.9983, 0.9225, 0.9983, 0.9283, 0.8295, 0.9283, 0.9983, 0.9729, 0.8295, 0.9729, 0.8295, 0.9684, 0.9983, 0.9684, 0.9983, 0.9684, 0.8295, 0.9684, 0.8295, 0.9626, 0.9983, 0.9626, 0.9983, 0.9626, 0.9983, 0.9564, 0.8295, 0.9564, 0.8295, 0.9626, 0.9983, 0.9564, 0.9983, 0.9506, 0.8295, 0.9506, 0.8295, 0.9564, 0.8295, 0.9283, 0.8295, 0.9327, 0.9983, 0.9327, 0.9983, 0.9283, 0.8295, 0.9327, 0.8295, 0.9385, 0.9983, 0.9385, 0.9983, 0.9327, 0.8295, 0.9385, 0.8295, 0.9448, 0.9983, 0.9448, 0.9983, 0.9385, 0.8295, 0.9448, 0.8295, 0.9506, 0.9983, 0.9506, 0.9983, 0.9448, 0.8295, 0.9729, 0.8295, 0.9773, 0.9983, 0.9773, 0.9983, 0.9729, 0.8295, 0.9773, 0.8295, 0.9831, 0.9983, 0.9831, 0.9983, 0.9773, 0.8295, 0.9831, 0.8295, 0.9894, 0.9983, 0.9894, 0.9983, 0.9831, 0.8295, 0.9894, 0.8295, 0.9952, 0.9983, 0.9952, 0.9983, 0.9894, 0.8295, 0.9952, 0.8295, 0.9996, 0.9983, 0.9996, 0.9983, 0.9952, 0.8295, 0.9104, 0.8295, 0.9162, 0.9983, 0.9162, 0.9983, 0.9104, 0.8295, 0.9162, 0.8295, 0.9225, 0.9983, 0.9225, 0.9983, 0.9162, 0.8295, 0.9225, 0.8295, 0.9283, 0.9983, 0.9283, 0.9983, 0.9225, 0.9983, 0.9729, 0.9983, 0.9684, 0.8295, 0.9684, 0.8295, 0.9729, 0.9983, 0.9684, 0.9983, 0.9626, 0.8295, 0.9626, 0.8295, 0.9684, 0.9983, 0.9626, 0.9983, 0.9564, 0.8295, 0.9564, 0.8295, 0.9626, 0.9983, 0.9564, 0.9983, 0.9506, 0.8295, 0.9506, 0.8295, 0.9564, 0.8295, 0.9283, 0.8295, 0.9327, 0.9983, 0.9327, 0.9983, 0.9283, 0.8295, 0.9327, 0.8295, 0.9385, 0.9983, 0.9385, 0.9983, 0.9327, 0.8295, 0.9385, 0.8295, 0.9448, 0.9983, 0.9448, 0.9983, 0.9385, 0.8295, 0.9448, 0.8295, 0.9506, 0.9983, 0.9506, 0.9983, 0.9448, 0.8295, 0.9729, 0.8295, 0.9773, 0.9983, 0.9773, 0.9983, 0.9729, 0.8295, 0.9773, 0.8295, 0.9831, 0.9983, 0.9831, 0.9983, 0.9773, 0.8295, 0.9831, 0.8295, 0.9894, 0.9983, 0.9894, 0.9983, 0.9831, 0.8295, 0.9894, 0.8295, 0.9952, 0.9983, 0.9952, 0.9983, 0.9894, 0.8295, 0.9952, 0.8295, 0.9996, 0.9983, 0.9996, 0.9983, 0.9952, 0.8295, 0.9104, 0.8295, 0.9162, 0.9983, 0.9162, 0.9983, 0.9104, 0.8295, 0.9162, 0.8295, 0.9225, 0.9983, 0.9225, 0.9983, 0.9162, 0.8295, 0.9225, 0.8295, 0.9283, 0.9983, 0.9283, 0.9983, 0.9225, 0.9983, 0.9729, 0.9983, 0.9684, 0.8295, 0.9684, 0.8295, 0.9729, 0.9983, 0.9684, 0.9983, 0.9626, 0.8295, 0.9626, 0.8295, 0.9684, 0.9983, 0.9626, 0.9983, 0.9564, 0.8295, 0.9564, 0.8295, 0.9626, 0.9983, 0.9564, 0.9983, 0.9506, 0.8295, 0.9506, 0.8295, 0.9564, 0.8295, 0.9283, 0.8295, 0.9327, 0.9983, 0.9327, 0.9983, 0.9283, 0.8295, 0.9327, 0.8295, 0.9385, 0.9983, 0.9385, 0.9983, 0.9327, 0.8295, 0.9385, 0.8295, 0.9448, 0.9983, 0.9448, 0.9983, 0.9385, 0.8295, 0.9448, 0.8295, 0.9506, 0.9983, 0.9506, 0.9983, 0.9448, 0.8295, 0.9729, 0.8295, 0.9773, 0.9983, 0.9773, 0.9983, 0.9729, 0.8295, 0.9773, 0.8295, 0.9831, 0.9983, 0.9831, 0.9983, 0.9773, 0.8295, 0.9831, 0.8295, 0.9894, 0.9983, 0.9894, 0.9983, 0.9831, 0.8295, 0.9894, 0.8295, 0.9952, 0.9983, 0.9952, 0.9983, 0.9894, 0.8295, 0.9952, 0.8295, 0.9996, 0.9983, 0.9996, 0.9983, 0.9952, 0.8295, 0.9104, 0.8295, 0.9162, 0.9983, 0.9162, 0.9983, 0.9104, 0.8295, 0.9162, 0.8295, 0.9225, 0.9983, 0.9225, 0.9983, 0.9162, 0.8295, 0.9225, 0.8295, 0.9283, 0.9983, 0.9283, 0.9983, 0.9225, 0.9983, 0.9729, 0.9983, 0.9684, 0.8295, 0.9684, 0.8295, 0.9729, 0.9983, 0.9684, 0.9983, 0.9626, 0.8295, 0.9626, 0.8295, 0.9684, 0.9983, 0.9626, 0.9983, 0.9564, 0.8295, 0.9564, 0.8295, 0.9626, 0.9983, 0.9564, 0.9983, 0.9506, 0.8295, 0.9506, 0.8295, 0.9564, 0.8295, 0.9283, 0.8295, 0.9327, 0.9983, 0.9327, 0.9983, 0.9283, 0.8295, 0.9327, 0.8295, 0.9385, 0.9983, 0.9385, 0.9983, 0.9327, 0.8295, 0.9385, 0.8295, 0.9448, 0.9983, 0.9448, 0.9983, 0.9385, 0.8295, 0.9448, 0.8295, 0.9506, 0.9983, 0.9506, 0.9983, 0.9448, 0.8295, 0.9729, 0.8295, 0.9773, 0.9983, 0.9773, 0.9983, 0.9729, 0.8295, 0.9773, 0.8295, 0.9831, 0.9983, 0.9831, 0.9983, 0.9773, 0.8295, 0.9831, 0.8295, 0.9894, 0.9983, 0.9894, 0.9983, 0.9831, 0.8295, 0.9894, 0.8295, 0.9952, 0.9983, 0.9952, 0.9983, 0.9894, 0.8295, 0.9952, 0.8295, 0.9996, 0.9983, 0.9996, 0.9983, 0.9952, 0.8295, 0.9104, 0.8295, 0.9162, 0.9983, 0.9162, 0.9983, 0.9104, 0.8295, 0.9162, 0.8295, 0.9225, 0.9983, 0.9225, 0.9983, 0.9162, 0.8295, 0.9225, 0.8295, 0.9283, 0.9983, 0.9283, 0.9983, 0.9225, 0.9983, 0.9729, 0.9983, 0.9684, 0.8295, 0.9684, 0.8295, 0.9729, 0.9983, 0.9684, 0.9983, 0.9626, 0.8295, 0.9626, 0.8295, 0.9684, 0.9983, 0.9626, 0.8295, 0.9626, 0.8295, 0.9564, 0.9983, 0.9564, 0.9983, 0.9564, 0.8295, 0.9564, 0.8295, 0.9506, 0.9983, 0.9506, 0.8295, 0.9283, 0.9983, 0.9283, 0.9983, 0.9327, 0.8295, 0.9327, 0.8295, 0.9327, 0.9983, 0.9327, 0.9983, 0.9385, 0.8295, 0.9385, 0.8295, 0.9385, 0.9983, 0.9385, 0.9983, 0.9448, 0.8295, 0.9448, 0.8295, 0.9448, 0.9983, 0.9448, 0.9983, 0.9506, 0.8295, 0.9506, 0.8295, 0.9729, 0.9983, 0.9729, 0.9983, 0.9773, 0.8295, 0.9773, 0.8295, 0.9773, 0.9983, 0.9773, 0.9983, 0.9831, 0.8295, 0.9831, 0.8295, 0.9831, 0.9983, 0.9831, 0.9983, 0.9894, 0.8295, 0.9894, 0.8295, 0.9894, 0.9983, 0.9894, 0.9983, 0.9952, 0.8295, 0.9952, 0.8295, 0.9952, 0.9983, 0.9952, 0.9983, 0.9996, 0.8295, 0.9996, 0.8295, 0.9104, 0.9983, 0.9104, 0.9983, 0.9162, 0.8295, 0.9162, 0.8295, 0.9162, 0.9983, 0.9162, 0.9983, 0.9225, 0.8295, 0.9225, 0.8295, 0.9225, 0.9983, 0.9225, 0.9983, 0.9283, 0.8295, 0.9283, 0.9983, 0.9729, 0.8295, 0.9729, 0.8295, 0.9684, 0.9983, 0.9684, 0.9983, 0.9684, 0.8295, 0.9684, 0.8295, 0.9626, 0.9983, 0.9626, 0.9975, 0.3035, 0.9923, 0.3035, 0.9923, 0.0036, 0.9975, 0.003624, 0.9923, 0.3035, 0.9871, 0.3035, 0.9871, 0.003576, 0.9923, 0.0036, 0.9871, 0.3035, 0.9818, 0.3034, 0.9818, 0.003552, 0.9871, 0.003576, 0.9818, 0.3034, 0.9766, 0.3034, 0.9766, 0.003528, 0.9818, 0.003552, 0.9766, 0.3034, 0.9714, 0.3034, 0.9714, 0.003504, 0.9766, 0.003528, 0.9714, 0.3034, 0.9661, 0.3034, 0.9661, 0.00348, 0.9714, 0.003504, 0.9741, 0.3132, 0.9786, 0.3132, 0.9786, 0.4989, 0.9741, 0.4989, 0.9786, 0.3132, 0.9831, 0.3132, 0.9831, 0.4989, 0.9786, 0.4989, 0.9696, 0.4989, 0.9696, 0.3132, 0.9741, 0.3132, 0.9741, 0.4989, 0.9831, 0.4989, 0.9831, 0.3132, 0.9876, 0.3132, 0.9876, 0.4989, 0.9876, 0.4989, 0.9876, 0.3132, 0.9921, 0.3132, 0.9921, 0.4989, 0.9921, 0.4989, 0.9921, 0.3132, 0.9966, 0.3132, 0.9966, 0.4989, 0.3231, 0.8242, 0.3231, 0.8319, 0.09765, 0.8319, 0.09765, 0.8242, 0.3231, 0.8319, 0.3231, 0.8395, 0.09765, 0.8395, 0.09765, 0.8319, 0.3231, 0.8395, 0.3231, 0.8471, 0.09765, 0.8471, 0.09765, 0.8395, 0.3231, 0.8548, 0.3231, 0.8624, 0.09765, 0.8624, 0.09765, 0.8548, 0.3231, 0.8624, 0.3231, 0.8701, 0.09765, 0.8701, 0.09765, 0.8624, 0.3231, 0.8548, 0.09765, 0.8548, 0.09765, 0.8471, 0.3231, 0.8471, 0.9975, 0.3035, 0.9975, 0.003624, 0.9923, 0.0036, 0.9923, 0.3035, 0.9923, 0.3035, 0.9923, 0.0036, 0.9871, 0.003576, 0.9871, 0.3035, 0.9871, 0.3035, 0.9871, 0.003576, 0.9818, 0.003552, 0.9818, 0.3034, 0.9818, 0.3034, 0.9818, 0.003552, 0.9766, 0.003528, 0.9766, 0.3034, 0.9766, 0.3034, 0.9766, 0.003528, 0.9714, 0.003504, 0.9714, 0.3034, 0.9714, 0.3034, 0.9714, 0.003504, 0.9661, 0.00348, 0.9661, 0.3034, 0.9741, 0.3132, 0.9741, 0.4989, 0.9786, 0.4989, 0.9786, 0.3132, 0.9786, 0.3132, 0.9786, 0.4989, 0.9831, 0.4989, 0.9831, 0.3132, 0.9696, 0.4989, 0.9741, 0.4989, 0.9741, 0.3132, 0.9696, 0.3132, 0.9831, 0.4989, 0.9876, 0.4989, 0.9876, 0.3132, 0.9831, 0.3132, 0.9876, 0.4989, 0.9921, 0.4989, 0.9921, 0.3132, 0.9876, 0.3132, 0.9921, 0.4989, 0.9966, 0.4989, 0.9966, 0.3132, 0.9921, 0.3132, 0.3231, 0.8242, 0.09765, 0.8242, 0.09765, 0.8319, 0.3231, 0.8319, 0.3231, 0.8319, 0.09765, 0.8319, 0.09765, 0.8395, 0.3231, 0.8395, 0.3231, 0.8395, 0.09765, 0.8395, 0.09765, 0.8471, 0.3231, 0.8471, 0.3231, 0.8548, 0.09765, 0.8548, 0.09765, 0.8624, 0.3231, 0.8624, 0.3231, 0.8624, 0.09765, 0.8624, 0.09765, 0.8701, 0.3231, 0.8701, 0.3231, 0.8548, 0.3231, 0.8471, 0.09765, 0.8471, 0.09765, 0.8548, 0.6017, 0.7887, 0.4055, 0.7887, 0.4055, 0.4974, 0.6017, 0.4974, 0.204, 0.06807, 0.4002, 0.06807, 0.4002, 0.6673, 0.204, 0.6673, 0.00127, 0.4769, 0.1974, 0.4769, 0.1974, 0.6673, 0.00127, 0.6673, 0.6017, 0.06884, 0.4055, 0.06884, 0.4055, 0.002774, 0.6017, 0.002774, 0.001271, 0.002003, 0.1974, 0.002003, 0.1974, 0.06807, 0.001271, 0.06807, 0.00127, 0.6673, 0.1974, 0.6673, 0.1974, 0.7334, 0.00127, 0.7334, 0.6017, 0.8547, 0.4055, 0.8547, 0.4055, 0.7887, 0.6017, 0.7887, 0.6017, 0.4974, 0.4055, 0.4974, 0.4055, 0.4313, 0.6017, 0.4313, 0.204, 0.002003, 0.4002, 0.002003, 0.4002, 0.06807, 0.204, 0.06807, 0.204, 0.6673, 0.4002, 0.6673, 0.4002, 0.7334, 0.204, 0.7334, 0.6017, 0.4262, 0.4055, 0.4262, 0.4055, 0.3601, 0.6017, 0.3601, 0.4055, 0.06884, 0.6017, 0.06884, 0.6017, 0.3601, 0.4055, 0.3601, 0.001668, 0.9582, 0.4798, 0.9582, 0.4524, 0.9033, 0.3864, 0.8806, 0.09511, 0.8806, 0.02904, 0.9033, 0.09511, 0.8806, 0.3864, 0.8806, 0.4524, 0.9033, 0.4798, 0.9582, 0.001668, 0.9582, 0.02904, 0.9033, 0.8984, 0.9004, 0.6217, 0.5838, 0.9444, 0.5842, 0.6217, 0.5838, 0.8984, 0.9004, 0.9444, 0.5842, 0.001271, 0.06807, 0.1974, 0.06807, 0.1974, 0.2585, 0.001271, 0.2585, 0.001271, 0.2585, 0.1974, 0.2585, 0.1974, 0.3078, 0.00127, 0.3078, 0.00127, 0.3078, 0.1974, 0.3078, 0.1974, 0.4276, 0.00127, 0.4276, 0.00127, 0.4276, 0.1974, 0.4276, 0.1974, 0.4769, 0.00127, 0.4769, 0.7812, 0.9943, 0.5318, 0.9943, 0.5318, 0.9836, 0.7812, 0.9836, 0.7102, 0.8877, 0.6866, 0.8877, 0.6866, 0.8769, 0.7102, 0.8769, 0.7812, 0.977, 0.5318, 0.977, 0.5318, 0.9663, 0.7812, 0.9663, 0.7177, 0.8767, 0.7413, 0.8767, 0.7413, 0.8874, 0.7177, 0.8874, 0.5164, 0.9888, 0.267, 0.9888, 0.267, 0.9692, 0.5164, 0.9692, 0.2531, 0.9884, 0.003801, 0.9884, 0.003801, 0.9688, 0.2531, 0.9688])
me_casa.materials.append(mat_material_casa01b_casa)
me_casa.update()
me_casa.normals_split_custom_set([tuple(v) for v in zip(*[iter([0.7392, -0.0107, 0.6735, 0.7448, 0.01432, 0.6672, 0.7448, 0.01432, 0.6672, 0.7392, -0.0103, 0.6734, 0.7448, -0.01432, 0.6672, 0.7392, 0.0107, 0.6735, 0.7392, 0.0103, 0.6734, 0.7448, -0.01432, 0.6672, 0.7392, 0.0107, 0.6735, 0.7284, 0.01811, 0.685, 0.7285, 0.01854, 0.6848, 0.7392, 0.0103, 0.6734, 0.7284, 0.01811, 0.685, 0.7284, -0.01811, 0.685, 0.7285, -0.01854, 0.6848, 0.7285, 0.01854, 0.6848, 0.7284, -0.01811, 0.685, 0.7392, -0.0107, 0.6735, 0.7392, -0.0103, 0.6734, 0.7285, -0.01854, 0.6848, -0.7392, -0.0107, 0.6735, -0.7392, -0.0103, 0.6734, -0.7448, 0.01432, 0.6672, -0.7448, 0.01432, 0.6672, -0.7448, -0.01432, 0.6672, -0.7448, -0.01432, 0.6672, -0.7392, 0.0103, 0.6734, -0.7392, 0.0107, 0.6735, -0.7392, 0.0107, 0.6735, -0.7392, 0.0103, 0.6734, -0.7285, 0.01854, 0.6848, -0.7284, 0.01811, 0.685, -0.7284, 0.01811, 0.685, -0.7285, 0.01854, 0.6848, -0.7285, -0.01854, 0.6848, -0.7284, -0.01811, 0.685, -0.7284, -0.01811, 0.685, -0.7285, -0.01854, 0.6848, -0.7392, -0.0103, 0.6734, -0.7392, -0.0107, 0.6735, -0.7392, 0.0107, -0.6735, -0.7392, 0.0103, -0.6734, -0.7448, -0.01432, -0.6672, -0.7448, -0.01432, -0.6672, -0.7448, 0.01432, -0.6672, -0.7448, 0.01432, -0.6672, -0.7392, -0.0103, -0.6734, -0.7392, -0.0107, -0.6735, -0.7392, -0.0107, -0.6735, -0.7392, -0.0103, -0.6734, -0.7285, -0.01854, -0.6848, -0.7284, -0.01811, -0.685, -0.7284, -0.01811, -0.685, -0.7285, -0.01854, -0.6848, -0.7285, 0.01854, -0.6848, -0.7284, 0.01811, -0.685, -0.7284, 0.01811, -0.685, -0.7285, 0.01854, -0.6848, -0.7392, 0.0103, -0.6734, -0.7392, 0.0107, -0.6735, 0.7392, 0.0107, -0.6735, 0.7448, -0.01432, -0.6672, 0.7448, -0.01432, -0.6672, 0.7392, 0.0103, -0.6734, 0.7448, 0.01432, -0.6672, 0.7392, -0.0107, -0.6735, 0.7392, -0.0103, -0.6734, 0.7448, 0.01432, -0.6672, 0.7392, -0.0107, -0.6735, 0.7284, -0.01811, -0.685, 0.7285, -0.01854, -0.6848, 0.7392, -0.0103, -0.6734, 0.7284, -0.01811, -0.685, 0.7284, 0.01811, -0.685, 0.7285, 0.01854, -0.6848, 0.7285, -0.01854, -0.6848, 0.7284, 0.01811, -0.685, 0.7392, 0.0107, -0.6735, 0.7392, 0.0103, -0.6734, 0.7285, 0.01854, -0.6848, 0.0, -0.01662, -0.9999, 0.0, -0.01662, -0.9999, 0.0, -0.01662, -0.9999, 0.0, -0.01662, -0.9999, 0.0, 0.01662, -0.9999, 0.0, 0.01662, -0.9999, 0.0, 0.01662, -0.9999, 0.0, 0.01662, -0.9999, 0.0, 0.0, 1.0, 0.0, 0.0, 1.0, 0.0, 0.0, 1.0, 0.0, 0.0, 1.0, 0.0, -0.01682, 0.9999, 0.0, -0.01682, 0.9999, 0.0, -0.01682, 0.9999, 0.0, -0.01682, 0.9999, 0.0, 0.106, 0.9944, 0.0, 0.106, 0.9944, 0.0, 0.106, 0.9944, 0.0, 0.106, 0.9944, 0.0, -0.106, 0.9944, 0.0, -0.106, 0.9944, 0.0, -0.106, 0.9944, 0.0, -0.106, 0.9944, 0.0, 0.01682, 0.9999, 0.0, 0.01682, 0.9999, 0.0, 0.01682, 0.9999, 0.0, 0.01682, 0.9999, 1.0, -1.128e-08, 0.0, 1.0, -1.128e-08, 0.0, 1.0, -2.076e-09, 0.0, 1.0, -1.426e-09, 0.0, 0.0, 1.0, 0.0, 0.0, 1.0, 0.0, 0.0, 1.0, 0.0, 0.0, 1.0, 0.0, -1.0, -3.814e-09, 0.0, -1.0, -4.082e-09, 0.0, -1.0, 0.0, 0.0, -1.0, 0.0, 0.0, -1.0, 1.128e-08, 0.0, -1.0, 1.128e-08, 0.0, -1.0, 2.076e-09, 0.0, -1.0, 1.426e-09, 0.0, 1.0, -1.426e-09, 0.0, 1.0, -2.076e-09, 0.0, 1.0, 4.082e-09, 0.0, 1.0, 3.814e-09, 0.0, -1.0, 1.426e-09, 0.0, -1.0, 2.076e-09, 0.0, -1.0, -4.082e-09, 0.0, -1.0, -3.814e-09, 0.0, -1.0, -5.488e-09, 0.0, -1.0, -5.87e-09, 0.0, -1.0, -1.128e-08, 0.0, -1.0, -1.128e-08, 0.0, 1.0, 3.814e-09, 0.0, 1.0, 4.082e-09, 0.0, 1.0, 0.0, 0.0, 1.0, 0.0, 0.0, 0.0, -1.0, 0.0, 0.0, -1.0, 0.0, 0.0, -1.0, 0.0, 0.0, -1.0, 0.0, 1.0, 5.488e-09, 0.0, 1.0, 5.87e-09, 0.0, 1.0, 1.128e-08, 0.0, 1.0, 1.128e-08, 0.0, -1.0, 0.0, 0.0, -1.0, 0.0, 0.0, -1.0, -5.87e-09, 0.0, -1.0, -5.488e-09, 0.0, 1.0, 0.0, 0.0, 1.0, 0.0, 0.0, 1.0, 5.87e-09, 0.0, 1.0, 5.488e-09, 0.0, -0.6971, 0.0, -0.717, -0.6971, 0.0, -0.717, -0.6971, 0.0, -0.717, -0.6971, 0.0, -0.717, 0.0, 1.0, 1.071e-07, 0.0, 1.0, 1.071e-07, 0.0, 1.0, 1.071e-07, 0.0, 1.0, 1.071e-07, -0.7472, 0.0, 0.6646, -0.7472, 0.0, 0.6646, -0.7472, 0.0, 0.6646, -0.7472, 0.0, 0.6646, 0.6971, 0.0, 0.717, 0.6971, 0.0, 0.717, 0.6971, 0.0, 0.717, 0.6971, 0.0, 0.717, 0.0, -1.0, -1.071e-07, 0.0, -1.0, -1.071e-07, 0.0, -1.0, -1.071e-07, 0.0, -1.0, -1.071e-07, 0.7472, 0.0, -0.6646, 0.7472, 0.0, -0.6646, 0.7472, 0.0, -0.6646, 0.7472, 0.0, -0.6646, 0.6971, 0.0, -0.717, 0.6971, 0.0, -0.717, 0.6971, 0.0, -0.717, 0.6971, 0.0, -0.717, 0.0, 1.0, -8.48e-07, 0.0, 1.0, -8.48e-07, 0.0, 1.0, -8.48e-07, 0.0, 1.0, -8.48e-07, 0.7472, 0.0, 0.6646, 0.7472, 0.0, 0.6646, 0.7472, 0.0, 0.6646, 0.7472, 0.0, 0.6646, -0.6971, 0.0, 0.717, -0.6971, 0.0, 0.717, -0.6971, 0.0, 0.717, -0.6971, 0.0, 0.717, 0.0, -1.0, 0.0, 0.0, -1.0, 0.0, 0.0, -1.0, 0.0, 0.0, -1.0, 0.0, -0.7472, 0.0, -0.6646, -0.7472, 0.0, -0.6646, -0.7472, 0.0, -0.6646, -0.7472, 0.0, -0.6646, -0.6971, 0.0, -0.717, -0.6971, 0.0, -0.717, -0.6971, 0.0, -0.717, -0.6971, 0.0, -0.717, 0.0, -1.0, 0.0, 0.0, -1.0, 0.0, 0.0, -1.0, 0.0, 0.0, -1.0, 0.0, -0.7472, 0.0, 0.6646, -0.7472, 0.0, 0.6646, -0.7472, 0.0, 0.6646, -0.7472, 0.0, 0.6646, 0.6971, 0.0, 0.717, 0.6971, 0.0, 0.717, 0.6971, 0.0, 0.717, 0.6971, 0.0, 0.717, 0.0, 1.0, 0.0, 0.0, 1.0, 0.0, 0.0, 1.0, 0.0, 0.0, 1.0, 0.0, 0.7472, 0.0, -0.6646, 0.7472, 0.0, -0.6646, 0.7472, 0.0, -0.6646, 0.7472, 0.0, -0.6646, 0.6971, 0.0, -0.717, 0.6971, 0.0, -0.717, 0.6971, 0.0, -0.717, 0.6971, 0.0, -0.717, 0.0, -1.0, -6.36e-07, 0.0, -1.0, -6.36e-07, 0.0, -1.0, -6.36e-07, 0.0, -1.0, -6.36e-07, 0.7472, 0.0, 0.6646, 0.7472, 0.0, 0.6646, 0.7472, 0.0, 0.6646, 0.7472, 0.0, 0.6646, -0.6971, 0.0, 0.717, -0.6971, 0.0, 0.717, -0.6971, 0.0, 0.717, -0.6971, 0.0, 0.717, 0.0, 1.0, -2.12e-07, 0.0, 1.0, -2.12e-07, 0.0, 1.0, -2.12e-07, 0.0, 1.0, -2.12e-07, -0.7472, 0.0, -0.6646, -0.7472, 0.0, -0.6646, -0.7472, 0.0, -0.6646, -0.7472, 0.0, -0.6646, -2.051e-06, 1.0, 0.0, -2.051e-06, 1.0, 0.0, 0.3827, 0.9239, 0.0, 0.3827, 0.9239, 0.0, 0.3827, 0.9239, 0.0, 0.3827, 0.9239, 0.0, 0.7071, 0.7071, 0.0, 0.7071, 0.7071, 0.0, 0.7071, 0.7071, 0.0, 0.7071, 0.7071, 0.0, 0.9239, 0.3827, 0.0, 0.9239, 0.3827, 0.0, 0.9239, 0.3827, 0.0, 0.9239, 0.3827, 0.0, 1.0, -5.223e-07, 0.0, 1.0, -5.223e-07, 0.0, 1.0, -5.223e-07, 0.0, 1.0, -5.223e-07, 0.0, 0.9239, -0.3827, 0.0, 0.9239, -0.3827, 0.0, 0.9239, -0.3827, 0.0, 0.9239, -0.3827, 0.0, 0.7071, -0.7071, 0.0, 0.7071, -0.7071, 0.0, 0.7071, -0.7071, 0.0, 0.7071, -0.7071, 0.0, 0.3827, -0.9239, 0.0, 0.3827, -0.9239, 0.0, 0.3827, -0.9239, 0.0, 0.3827, -0.9239, 0.0, -6.867e-07, -1.0, 0.0, -6.867e-07, -1.0, 0.0, -6.867e-07, -1.0, 0.0, -6.867e-07, -1.0, 0.0, -0.3827, -0.9239, 0.0, -0.3827, -0.9239, 0.0, -0.3827, -0.9239, 0.0, -0.3827, -0.9239, 0.0, -0.7071, -0.7071, 0.0, -0.7071, -0.7071, 0.0, -0.7071, -0.7071, 0.0, -0.7071, -0.7071, 0.0, -0.9239, -0.3827, 0.0, -0.9239, -0.3827, 0.0, -0.9239, -0.3827, 0.0, -0.9239, -0.3827, 0.0, -1.0, -5.223e-07, 0.0, -1.0, -5.223e-07, 0.0, -1.0, -5.223e-07, 0.0, -1.0, -5.223e-07, 0.0, -0.9239, 0.3827, 0.0, -0.9239, 0.3827, 0.0, -0.9239, 0.3827, 0.0, -0.9239, 0.3827, 0.0, -0.7071, 0.7071, 0.0, -0.7071, 0.7071, 0.0, -0.7071, 0.7071, 0.0, -0.7071, 0.7071, 0.0, -0.3827, 0.9239, 0.0, -0.3827, 0.9239, 0.0, -0.3827, 0.9239, 0.0, -0.3827, 0.9239, 0.0, -2.051e-06, 1.0, 0.0, -2.051e-06, 1.0, 0.0, 0.8538, -0.4887, 0.1795, 0.8536, -0.4891, 0.1794, 0.6068, -0.7856, 0.1213, 0.6069, -0.7855, 0.1213, 0.6069, -0.7855, 0.1213, 0.6068, -0.7856, 0.1213, 0.2677, -0.9625, 0.04475, 0.2675, -0.9625, 0.04471, 0.2675, -0.9625, 0.04471, 0.2677, -0.9625, 0.04475, -0.1121, -0.9929, -0.03862, -0.1126, -0.9929, -0.03873, -0.1126, -0.9929, -0.03873, -0.1121, -0.9929, -0.03862, -0.4749, -0.8724, -0.1161, -0.4755, -0.872, -0.1163, -0.4755, -0.872, -0.1163, -0.4749, -0.8724, -0.1161, -0.7654, -0.619, -0.176, -0.7659, -0.6183, -0.1761, -0.7659, -0.6183, -0.1761, -0.7654, -0.619, -0.176, -0.9395, -0.2714, -0.209, -0.9397, -0.2706, -0.2091, -0.9397, -0.2706, -0.2091, -0.9395, -0.2714, -0.209, -0.9706, 0.1176, -0.2103, -0.9705, 0.1183, -0.2102, -0.9705, 0.1183, -0.2102, -0.9706, 0.1176, -0.2103, -0.8538, 0.4887, -0.1795, -0.8536, 0.4891, -0.1794, -0.8536, 0.4891, -0.1794, -0.8538, 0.4887, -0.1795, -0.6069, 0.7855, -0.1213, -0.6068, 0.7855, -0.1213, -0.6068, 0.7855, -0.1213, -0.6069, 0.7855, -0.1213, -0.2675, 0.9625, -0.04471, -0.2677, 0.9625, -0.04476, -0.2677, 0.9625, -0.04476, -0.2675, 0.9625, -0.04471, 0.1126, 0.9929, 0.03873, 0.1121, 0.9929, 0.03862, 0.1121, 0.9929, 0.03862, 0.1126, 0.9929, 0.03873, 0.4755, 0.872, 0.1163, 0.4749, 0.8724, 0.1161, 0.4749, 0.8724, 0.1161, 0.4755, 0.872, 0.1163, 0.7659, 0.6183, 0.1761, 0.7654, 0.619, 0.176, 0.7654, 0.619, 0.176, 0.7659, 0.6183, 0.1761, 0.9397, 0.2706, 0.2091, 0.9395, 0.2714, 0.209, 0.9395, 0.2714, 0.209, 0.9397, 0.2706, 0.2091, 0.9705, -0.1183, 0.2102, 0.9706, -0.1176, 0.2103, 0.9706, -0.1176, 0.2103, 0.9705, -0.1183, 0.2102, 0.8536, -0.4891, 0.1794, 0.8538, -0.4887, 0.1795, 0.9706, -0.1549, -0.1842, 0.9506, 0.2344, -0.2033, 0.9506, 0.2346, -0.2033, 0.9707, -0.1545, -0.1843, 0.9506, 0.2344, -0.2033, 0.7858, 0.5881, -0.1913, 0.7859, 0.588, -0.1914, 0.9506, 0.2346, -0.2033, 0.7858, 0.5881, -0.1913, 0.5012, 0.8522, -0.1503, 0.5017, 0.8519, -0.1503, 0.7859, 0.588, -0.1914, 0.5012, 0.8522, -0.1503, 0.1403, 0.9863, -0.0863, 0.1411, 0.9862, -0.08644, 0.5017, 0.8519, -0.1503, 0.1403, 0.9863, -0.0863, -0.2418, 0.9703, -0.009201, -0.241, 0.9705, -0.009386, 0.1411, 0.9862, -0.08644, -0.2418, 0.9703, -0.009201, -0.5872, 0.8065, 0.06928, -0.5864, 0.807, 0.06911, -0.241, 0.9705, -0.009386, -0.5872, 0.8065, 0.06928, -0.8431, 0.52, 0.1372, -0.8427, 0.5207, 0.1371, -0.5864, 0.807, 0.06911, -0.8431, 0.52, 0.1372, -0.9707, 0.1545, 0.1843, -0.9706, 0.1549, 0.1842, -0.8427, 0.5207, 0.1371, -0.9707, 0.1545, 0.1843, -0.9506, -0.2346, 0.2033, -0.9506, -0.2344, 0.2033, -0.9706, 0.1549, 0.1842, -0.9506, -0.2346, 0.2033, -0.7859, -0.588, 0.1914, -0.7858, -0.5881, 0.1913, -0.9506, -0.2344, 0.2033, -0.7859, -0.588, 0.1914, -0.5017, -0.8519, 0.1503, -0.5012, -0.8522, 0.1503, -0.7858, -0.5881, 0.1913, -0.5017, -0.8519, 0.1503, -0.1411, -0.9862, 0.08644, -0.1404, -0.9863, 0.0863, -0.5012, -0.8522, 0.1503, -0.1411, -0.9862, 0.08644, 0.241, -0.9705, 0.009386, 0.2418, -0.9703, 0.0092, -0.1404, -0.9863, 0.0863, 0.241, -0.9705, 0.009386, 0.5864, -0.807, -0.06911, 0.5872, -0.8065, -0.06928, 0.2418, -0.9703, 0.0092, 0.5864, -0.807, -0.06911, 0.8427, -0.5207, -0.1371, 0.8431, -0.52, -0.1372, 0.5872, -0.8065, -0.06928, 0.8427, -0.5207, -0.1371, 0.9706, -0.1549, -0.1842, 0.9707, -0.1545, -0.1843, 0.8431, -0.52, -0.1372, 0.6642, 0.7385, -0.1161, 0.3374, 0.9402, -0.0461, 0.3373, 0.9403, -0.04607, 0.6639, 0.7388, -0.116, 0.3374, 0.9402, -0.0461, -0.04081, 0.9987, 0.03087, -0.04061, 0.9987, 0.03083, 0.3373, 0.9403, -0.04607, -0.04081, 0.9987, 0.03087, -0.4128, 0.905, 0.1031, -0.4123, 0.9052, 0.1031, -0.04061, 0.9987, 0.03083, -0.4128, 0.905, 0.1031, -0.7218, 0.6734, 0.1597, -0.7213, 0.674, 0.1596, -0.4123, 0.9052, 0.1031, -0.7218, 0.6734, 0.1597, -0.9209, 0.3393, 0.1919, -0.9206, 0.3402, 0.1919, -0.7213, 0.674, 0.1596, -0.9209, 0.3393, 0.1919, -0.9797, -0.04638, 0.1949, -0.9798, -0.04548, 0.1949, -0.9206, 0.3402, 0.1919, -0.9797, -0.04638, 0.1949, -0.8895, -0.4249, 0.1682, -0.8898, -0.4243, 0.1683, -0.9798, -0.04548, 0.1949, -0.8895, -0.4249, 0.1682, -0.6639, -0.7388, 0.116, -0.6642, -0.7385, 0.1161, -0.8898, -0.4243, 0.1683, -0.6639, -0.7388, 0.116, -0.3373, -0.9403, 0.04607, -0.3374, -0.9402, 0.0461, -0.6642, -0.7385, 0.1161, -0.3373, -0.9403, 0.04607, 0.04061, -0.9987, -0.03083, 0.04081, -0.9987, -0.03087, -0.3374, -0.9402, 0.0461, 0.04061, -0.9987, -0.03083, 0.4123, -0.9052, -0.1031, 0.4128, -0.905, -0.1031, 0.04081, -0.9987, -0.03087, 0.4123, -0.9052, -0.1031, 0.7213, -0.674, -0.1596, 0.7218, -0.6734, -0.1597, 0.4128, -0.905, -0.1031, 0.7213, -0.674, -0.1596, 0.9206, -0.3402, -0.1919, 0.9209, -0.3393, -0.1919, 0.7218, -0.6734, -0.1597, 0.9206, -0.3402, -0.1919, 0.9798, 0.04548, -0.1949, 0.9797, 0.04638, -0.1949, 0.9209, -0.3393, -0.1919, 0.9798, 0.04548, -0.1949, 0.8898, 0.4243, -0.1683, 0.8895, 0.4249, -0.1682, 0.9797, 0.04638, -0.1949, 0.8898, 0.4243, -0.1683, 0.6642, 0.7385, -0.1161, 0.6639, 0.7388, -0.116, 0.8895, 0.4249, -0.1682, 0.9355, 0.3534, 0.0, 0.729, 0.6845, 0.0, 0.729, 0.6845, 0.0, 0.9355, 0.3534, 0.0, 0.729, 0.6845, 0.0, 0.4116, 0.9114, 0.0, 0.4116, 0.9114, 0.0, 0.729, 0.6845, 0.0, 0.4116, 0.9114, 0.0, 0.03147, 0.9995, 0.0, 0.03147, 0.9995, 0.0, 0.4116, 0.9114, 0.0, 0.03147, 0.9995, 0.0, -0.3534, 0.9355, 0.0, -0.3534, 0.9355, 0.0, 0.03147, 0.9995, 0.0, -0.3534, 0.9355, 0.0, -0.6845, 0.729, 0.0, -0.6845, 0.729, 0.0, -0.3534, 0.9355, 0.0, -0.6845, 0.729, 0.0, -0.9114, 0.4116, 0.0, -0.9114, 0.4116, 0.0, -0.6845, 0.729, 0.0, -0.9114, 0.4116, 0.0, -0.9995, 0.03148, 0.0, -0.9995, 0.03148, 0.0, -0.9114, 0.4116, 0.0, -0.9995, 0.03148, 0.0, -0.9355, -0.3534, 0.0, -0.9355, -0.3534, 0.0, -0.9995, 0.03148, 0.0, -0.9355, -0.3534, 0.0, -0.729, -0.6845, 0.0, -0.729, -0.6845, 0.0, -0.9355, -0.3534, 0.0, -0.729, -0.6845, 0.0, -0.4116, -0.9114, 0.0, -0.4116, -0.9114, 0.0, -0.729, -0.6845, 0.0, -0.4116, -0.9114, 0.0, -0.03147, -0.9995, 0.0, -0.03147, -0.9995, 0.0, -0.4116, -0.9114, 0.0, -0.03147, -0.9995, 0.0, 0.3534, -0.9355, 0.0, 0.3534, -0.9355, 0.0, -0.03147, -0.9995, 0.0, 0.3534, -0.9355, 0.0, 0.6845, -0.729, 0.0, 0.6845, -0.729, 0.0, 0.3534, -0.9355, 0.0, 0.6845, -0.729, 0.0, 0.9114, -0.4116, 0.0, 0.9114, -0.4116, 0.0, 0.6845, -0.729, 0.0, 0.9114, -0.4116, 0.0, 0.9995, -0.03147, 0.0, 0.9995, -0.03147, 0.0, 0.9114, -0.4116, 0.0, 0.9995, -0.03147, 0.0, 0.9355, 0.3534, 0.0, 0.9355, 0.3534, 0.0, 0.9995, -0.03147, 0.0, 0.2101, 0.9761, 0.05483, -0.1712, 0.9848, -0.02831, -0.1713, 0.9848, -0.02834, 0.2097, 0.9762, 0.05472, -0.1712, 0.9848, -0.02831, -0.5264, 0.8435, -0.1071, -0.5262, 0.8436, -0.1071, -0.1713, 0.9848, -0.02834, -0.5264, 0.8435, -0.1071, -0.8014, 0.5735, -0.1696, -0.8011, 0.574, -0.1696, -0.5262, 0.8436, -0.1071, -0.8014, 0.5735, -0.1696, -0.9543, 0.2163, -0.2063, -0.9541, 0.2171, -0.2062, -0.8011, 0.574, -0.1696, -0.9543, 0.2163, -0.2063, -0.9618, -0.1738, -0.2115, -0.962, -0.1729, -0.2115, -0.9541, 0.2171, -0.2062, -0.9618, -0.1738, -0.2115, -0.8229, -0.5374, -0.1845, -0.8234, -0.5366, -0.1846, -0.962, -0.1729, -0.2115, -0.8229, -0.5374, -0.1845, -0.5588, -0.8191, -0.1295, -0.5594, -0.8187, -0.1296, -0.8234, -0.5366, -0.1846, -0.5588, -0.8191, -0.1295, -0.2097, -0.9762, -0.05472, -0.2101, -0.9761, -0.05483, -0.5594, -0.8187, -0.1296, -0.2097, -0.9762, -0.05472, 0.1713, -0.9848, 0.02834, 0.1712, -0.9848, 0.02831, -0.2101, -0.9761, -0.05483, 0.1713, -0.9848, 0.02834, 0.5262, -0.8436, 0.1071, 0.5264, -0.8435, 0.1071, 0.1712, -0.9848, 0.02831, 0.5262, -0.8436, 0.1071, 0.8011, -0.574, 0.1696, 0.8014, -0.5735, 0.1696, 0.5264, -0.8435, 0.1071, 0.8011, -0.574, 0.1696, 0.9541, -0.2171, 0.2062, 0.9543, -0.2163, 0.2063, 0.8014, -0.5735, 0.1696, 0.9541, -0.2171, 0.2062, 0.962, 0.1729, 0.2115, 0.9618, 0.1738, 0.2115, 0.9543, -0.2163, 0.2063, 0.962, 0.1729, 0.2115, 0.8234, 0.5366, 0.1846, 0.8229, 0.5374, 0.1845, 0.9618, 0.1738, 0.2115, 0.8234, 0.5366, 0.1846, 0.5594, 0.8187, 0.1296, 0.5588, 0.8191, 0.1295, 0.8229, 0.5374, 0.1845, 0.5594, 0.8187, 0.1296, 0.2101, 0.9761, 0.05483, 0.2097, 0.9762, 0.05472, 0.5588, 0.8191, 0.1295, 0.5234, -0.8423, -0.1288, 0.523, -0.8425, -0.1287, 0.1659, -0.9842, -0.06132, 0.1661, -0.9842, -0.06135, 0.1661, -0.9842, -0.06135, 0.1659, -0.9842, -0.06132, -0.2164, -0.9762, 0.01543, -0.2166, -0.9761, 0.01547, -0.2166, -0.9761, 0.01547, -0.2164, -0.9762, 0.01543, -0.5658, -0.8196, 0.08984, -0.5662, -0.8193, 0.08993, -0.5662, -0.8193, 0.08993, -0.5658, -0.8196, 0.08984, -0.8291, -0.5384, 0.1506, -0.8295, -0.5377, 0.1507, -0.8295, -0.5377, 0.1507, -0.8291, -0.5384, 0.1506, -0.9663, -0.1752, 0.1884, -0.9665, -0.1743, 0.1885, -0.9665, -0.1743, 0.1885, -0.9663, -0.1752, 0.1884, -0.9565, 0.2148, 0.1976, -0.9563, 0.2156, 0.1976, -0.9563, 0.2156, 0.1976, -0.9565, 0.2148, 0.1976, -0.801, 0.572, 0.1767, -0.8005, 0.5727, 0.1766, -0.8005, 0.5727, 0.1766, -0.801, 0.572, 0.1767, -0.5234, 0.8423, 0.1288, -0.523, 0.8425, 0.1287, -0.523, 0.8425, 0.1287, -0.5234, 0.8423, 0.1288, -0.1661, 0.9842, 0.06135, -0.1659, 0.9842, 0.06133, -0.1659, 0.9842, 0.06133, -0.1661, 0.9842, 0.06135, 0.2166, 0.9761, -0.01547, 0.2164, 0.9762, -0.01543, 0.2164, 0.9762, -0.01543, 0.2166, 0.9761, -0.01547, 0.5662, 0.8193, -0.08993, 0.5658, 0.8196, -0.08984, 0.5658, 0.8196, -0.08984, 0.5662, 0.8193, -0.08993, 0.8295, 0.5377, -0.1507, 0.8291, 0.5384, -0.1506, 0.8291, 0.5384, -0.1506, 0.8295, 0.5377, -0.1507, 0.9665, 0.1743, -0.1885, 0.9663, 0.1752, -0.1884, 0.9663, 0.1752, -0.1884, 0.9665, 0.1743, -0.1885, 0.9563, -0.2156, -0.1976, 0.9565, -0.2148, -0.1976, 0.9565, -0.2148, -0.1976, 0.9563, -0.2156, -0.1976, 0.8005, -0.5727, -0.1766, 0.801, -0.5721, -0.1767, 0.801, -0.5721, -0.1767, 0.8005, -0.5727, -0.1766, 0.523, -0.8425, -0.1287, 0.5234, -0.8423, -0.1288, 0.0, 0.2588, -0.9659, 0.0, 0.5, -0.866, 0.0, 0.5, -0.866, 0.0, 0.2588, -0.9659, 0.0, 0.5, -0.866, 0.0, 0.866, -0.5, 0.0, 0.866, -0.5, 0.0, 0.5, -0.866, 0.0, 0.866, -0.5, 0.0, 1.0, 1.768e-06, 0.0, 1.0, 1.228e-06, 0.0, 0.866, -0.5, 0.0, 1.0, 1.768e-06, 3.559e-08, 0.866, 0.5, 3.559e-08, 0.866, 0.5, 0.0, 1.0, 1.228e-06, 3.559e-08, 0.866, 0.5, 3.559e-08, 0.5, 0.866, 3.559e-08, 0.5, 0.866, 3.559e-08, 0.866, 0.5, 3.559e-08, 0.5, 0.866, 0.0, 0.2588, 0.9659, 0.0, 0.2588, 0.9659, 3.559e-08, 0.5, 0.866, -2.007e-07, 0.5, -0.866, -6.69e-08, 0.866, -0.5, -6.69e-08, 0.866, -0.5, -2.007e-07, 0.5, -0.866, -6.69e-08, 0.866, -0.5, 1.672e-08, 1.0, 1.758e-06, 1.672e-08, 1.0, 1.218e-06, -6.69e-08, 0.866, -0.5, -2.585e-07, 0.2588, -0.9659, -2.585e-07, 0.2588, -0.9659, -2.007e-07, 0.5, -0.866, -2.007e-07, 0.5, -0.866, 1.672e-08, 1.0, 1.218e-06, 1.672e-08, 1.0, 1.758e-06, 1.672e-08, 0.866, 0.5, 1.672e-08, 0.866, 0.5, 1.672e-08, 0.866, 0.5, 1.672e-08, 0.866, 0.5, 0.0, 0.5, 0.866, 0.0, 0.5, 0.866, 0.0, 0.5, 0.866, 0.0, 0.5, 0.866, 0.0, 0.2588, 0.9659, 0.0, 0.2588, 0.9659, 0.9659, 0.2588, 0.0, 0.866, 0.5, -3.243e-08, 0.866, 0.5, -3.243e-08, 0.9659, 0.2588, 0.0, 0.866, 0.5, -3.243e-08, 0.5, 0.866, -9.728e-08, 0.5, 0.866, -9.728e-08, 0.866, 0.5, -3.243e-08, 0.5, 0.866, -9.728e-08, 1.964e-08, 1.0, -6.485e-08, 1.964e-08, 1.0, -6.485e-08, 0.5, 0.866, -9.728e-08, -0.5, 0.866, 0.0, -0.866, 0.5, 1.621e-08, -0.866, 0.5, 1.621e-08, -0.5, 0.866, 0.0, -0.866, 0.5, 1.621e-08, -0.9659, 0.2588, 3.132e-08, -0.9659, 0.2588, 3.132e-08, -0.866, 0.5, 1.621e-08, -0.5, 0.866, 0.0, -0.5, 0.866, 0.0, 1.964e-08, 1.0, -6.485e-08, 1.964e-08, 1.0, -6.485e-08, 0.0, -0.2588, -0.9659, 0.0, -0.2588, -0.9659, 0.0, -0.5, -0.866, 0.0, -0.5, -0.866, 0.0, -0.5, -0.866, 0.0, -0.5, -0.866, 0.0, -0.866, -0.5, 0.0, -0.866, -0.5, 0.0, -0.866, -0.5, 0.0, -0.866, -0.5, 0.0, -1.0, 1.237e-06, 0.0, -1.0, 1.768e-06, 0.0, -1.0, 1.768e-06, 0.0, -1.0, 1.237e-06, 3.559e-08, -0.866, 0.5, 3.559e-08, -0.866, 0.5, 3.559e-08, -0.866, 0.5, 3.559e-08, -0.866, 0.5, 3.559e-08, -0.5, 0.866, 3.559e-08, -0.5, 0.866, 3.559e-08, -0.5, 0.866, 3.559e-08, -0.5, 0.866, 0.0, -0.2588, 0.9659, 0.0, -0.2588, 0.9659, -2.007e-07, -0.5, -0.866, -2.007e-07, -0.5, -0.866, -6.69e-08, -0.866, -0.5, -6.69e-08, -0.866, -0.5, -6.69e-08, -0.866, -0.5, -6.69e-08, -0.866, -0.5, 1.672e-08, -1.0, 1.218e-06, 1.672e-08, -1.0, 1.758e-06, -2.585e-07, -0.2588, -0.9659, -2.007e-07, -0.5, -0.866, -2.007e-07, -0.5, -0.866, -2.585e-07, -0.2588, -0.9659, 1.672e-08, -1.0, 1.218e-06, 1.672e-08, -0.866, 0.5, 1.672e-08, -0.866, 0.5, 1.672e-08, -1.0, 1.758e-06, 1.672e-08, -0.866, 0.5, 0.0, -0.5, 0.866, 0.0, -0.5, 0.866, 1.672e-08, -0.866, 0.5, 0.0, -0.5, 0.866, 0.0, -0.2588, 0.9659, 0.0, -0.2588, 0.9659, 0.0, -0.5, 0.866, 0.9659, -0.2588, 0.0, 0.9659, -0.2588, 0.0, 0.866, -0.5, -1.696e-08, 0.866, -0.5, -1.696e-08, 0.866, -0.5, -1.696e-08, 0.866, -0.5, -1.696e-08, 0.5, -0.866, -8.181e-08, 0.5, -0.866, -8.181e-08, 0.5, -0.866, -8.181e-08, 0.5, -0.866, -8.181e-08, 1.964e-08, -1.0, -6.485e-08, 1.964e-08, -1.0, -6.485e-08, -0.5, -0.866, -9.645e-09, -0.5, -0.866, -9.645e-09, -0.866, -0.5, 6.569e-09, -0.866, -0.5, 6.569e-09, -0.866, -0.5, 6.569e-09, -0.866, -0.5, 6.569e-09, -0.9659, -0.2588, 3.132e-08, -0.9659, -0.2588, 3.132e-08, -0.5, -0.866, -9.645e-09, 1.964e-08, -1.0, -6.485e-08, 1.964e-08, -1.0, -6.485e-08, -0.5, -0.866, -9.645e-09, 0.1951, -0.9808, -3.161e-07, 0.1951, -0.9808, -3.161e-07, -0.1951, -0.9808, -1.355e-08, -0.1951, -0.9808, -1.355e-08, -0.9808, -0.1951, -8.638e-08, -0.9808, -0.1951, -8.638e-08, -0.9808, 0.1951, -1.08e-07, -0.9808, 0.1951, -1.08e-07, 0.9745, 0.2243, 4.569e-07, 0.9745, 0.2243, 4.569e-07, 0.9808, -0.1951, 2.736e-07, 0.9808, -0.1951, 2.736e-07, 0.1951, 0.9808, 7.503e-07, 0.1951, 0.9808, 7.503e-07, 0.7071, 0.7071, 2.943e-07, 0.7071, 0.7071, 2.943e-07, 0.7071, 0.7071, 2.943e-07, 0.7071, 0.7071, 2.943e-07, 0.9808, 0.1951, -1.477e-07, 0.9808, 0.1951, -1.477e-07, 0.9808, -0.1951, 2.736e-07, 0.9808, -0.1951, 2.736e-07, 0.7071, -0.7071, -1.275e-07, 0.7071, -0.7071, -1.275e-07, 0.7071, -0.7071, -1.275e-07, 0.7071, -0.7071, -1.275e-07, 0.1951, -0.9808, -3.161e-07, 0.1951, -0.9808, -3.161e-07, -0.1951, -0.9808, -1.355e-08, -0.1951, -0.9808, -1.355e-08, -0.7071, -0.7071, 1.551e-07, -0.7071, -0.7071, 1.551e-07, -0.7071, -0.7071, 1.551e-07, -0.7071, -0.7071, 1.551e-07, -0.9808, -0.1951, -8.638e-08, -0.9808, -0.1951, -8.638e-08, -0.9808, 0.1951, -1.08e-07, -0.9808, 0.1951, -1.08e-07, -0.7071, 0.7071, 2.429e-07, -0.7071, 0.7071, 2.429e-07, -0.7071, 0.7071, 2.429e-07, -0.7071, 0.7071, 2.429e-07, -0.1951, 0.9808, 6.622e-07, -0.1951, 0.9808, 6.622e-07, 0.1951, 0.9808, 7.503e-07, 0.1951, 0.9808, 7.503e-07, -0.1951, 0.9808, 6.622e-07, -0.1951, 0.9808, 6.622e-07, -1.32e-08, 0.0, 1.0, -1.32e-08, 0.0, 1.0, -1.32e-08, 0.0, 1.0, -1.32e-08, 0.0, 1.0, -1.32e-08, 0.0, 1.0, -1.32e-08, 0.0, 1.0, 0.0, 0.0, 1.0, 0.0, 0.0, 1.0, 0.0, 0.0, 1.0, 0.0, 0.0, 1.0, 0.0, 0.0, 1.0, 0.0, 0.0, 1.0, -7.919e-07, -1.0, -7.77e-07, -7.919e-07, -1.0, -7.77e-07, -7.919e-07, -1.0, -7.77e-07, 3.96e-07, 1.0, 2.59e-07, 3.96e-07, 1.0, 2.59e-07, 3.96e-07, 1.0, 2.59e-07, 0.9808, 0.1951, -1.477e-07, 0.9808, 0.1951, -1.477e-07, 0.9745, -0.2243, -3.651e-07, 0.9745, -0.2243, -3.651e-07, 0.9745, -0.2243, -3.651e-07, 0.9745, -0.2243, -3.651e-07, 0.8994, -0.4372, -4.442e-07, 0.8994, -0.4372, -4.442e-07, 1.0, -1.476e-07, 6.683e-08, 1.0, -1.476e-07, 6.683e-08, 1.0, -1.476e-07, 6.683e-08, 1.0, -1.476e-07, 6.683e-08, 0.8994, 0.4372, 5.229e-07, 0.8994, 0.4372, 5.229e-07, 0.9745, 0.2243, 4.569e-07, 0.9745, 0.2243, 4.569e-07, -1.0, 0.0, 0.0, -1.0, 0.0, 0.0, -1.0, 0.0, 0.0, -1.0, 0.0, 0.0, 0.0, 1.0, 0.0, 0.0, 1.0, 0.0, 0.0, 1.0, 0.0, 0.0, 1.0, 0.0, 1.0, 0.0, 0.0, 1.0, 0.0, 0.0, 1.0, 0.0, 0.0, 1.0, 0.0, 0.0, 0.0, -1.0, 0.0, 0.0, -1.0, 0.0, 0.0, -1.0, 0.0, 0.0, -1.0, 0.0, 0.0, 0.0, -1.0, 0.0, 0.0, -1.0, 0.0, 0.0, -1.0, 0.0, 0.0, -1.0, 0.0, 0.0, 1.0, 0.0, 0.0, 1.0, 0.0, 0.0, 1.0, 0.0, 0.0, 1.0])] * 3)])

# ---- objects
ob_casa01b = bpy.data.objects.new('Casa01b', me_casa)

# ---- transforms, parenting, visibility, modifiers, constraints
ob_casa01b.location = (0.0, 0.0, 0.0)
ob_casa01b.rotation_euler = (-1.629e-07, 0.0, 0.0)
ob_casa01b.color = (0.8, 0.8, 0.8, 1.0)

# ---- collection membership
scene.collection.objects.link(ob_casa01b)

# ---- scene / render settings (as saved in the file)
scene.frame_start = 1; scene.frame_end = 250; scene.frame_set(1)
scene.render.engine = 'BLENDER_EEVEE_NEXT'
bpy.context.view_layer.update()

# ---- added for rendering (the .blend has no active camera and no usable light): camera, sun
cam_auto = bpy.data.cameras.new('AutoCamera')
cam_auto.lens = 50.0
cam_auto.sensor_width = 36.0
cam_auto.clip_end = 1000.0
ob_auto_camera = bpy.data.objects.new('AutoCamera', cam_auto)
scene.collection.objects.link(ob_auto_camera)
ob_auto_camera.location = (7.74029, -9.27977, 8.08663)
ob_auto_camera.rotation_euler = (1.09748, -7.21219e-08, 0.694738)
scene.camera = ob_auto_camera
light_auto_sun = bpy.data.lights.new('AutoSun', 'SUN')
light_auto_sun.energy = 3.0
light_auto_sun.angle = 0.0523599
ob_auto_sun = bpy.data.objects.new('AutoSun', light_auto_sun)
scene.collection.objects.link(ob_auto_sun)
ob_auto_sun.rotation_euler = (0.872665, 0.174533, 0.523599)
bpy.context.view_layer.update()
